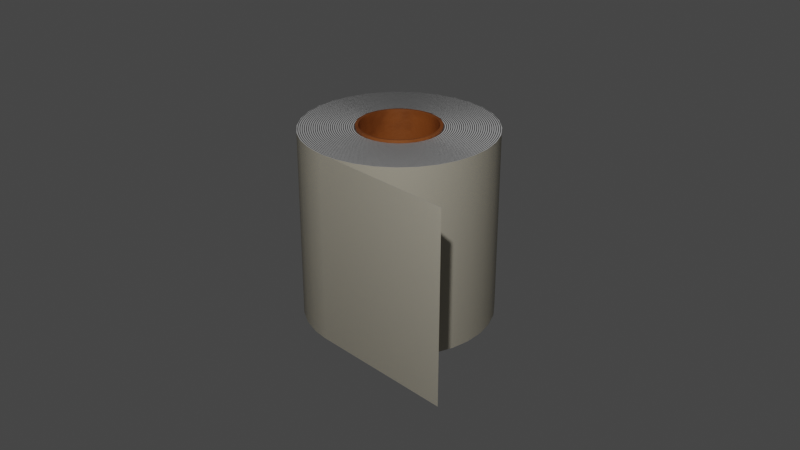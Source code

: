 # Source: toilet-paper.blend  (saved by Blender 2.83.20; exported with 4.5.12 LTS)
import bpy
from mathutils import Matrix  # noqa: F401  (used for matrix-valued properties, if any)

bpy.ops.wm.read_factory_settings(use_empty=True)
scene = bpy.context.scene
scene.name = 'Scene'

# ---- collections
col_collection = bpy.data.collections.new('Collection'); scene.collection.children.link(col_collection)
col_toilet_paper = bpy.data.collections.new('Toilet Paper'); scene.collection.children.link(col_toilet_paper)

# ---- images (referenced by path relative to the original .blend; pixels are not part of the script)
import os
ASSET_DIR = os.environ.get("B2B_ASSET_DIR", "")  # directory of the original .blend (textures are referenced by path, not embedded)
HERE = os.path.dirname(os.path.abspath(__file__))  # packed textures are extracted next to this script under _unpacked/

def load_image(name, relpath, width, height, colorspace="sRGB"):
    """Load a texture the original file referenced (path relative to the .blend, or extracted next to this script)."""
    p = next((c for c in (os.path.join(HERE, relpath), os.path.join(ASSET_DIR, relpath)) if relpath and os.path.exists(c)), "")
    if p:
        img = bpy.data.images.load(p, check_existing=True)
        img.name = name
    else:  # same state as the original file: an image datablock whose file is absent (Cycles renders it pink)
        img = bpy.data.images.new(name, width, height)
        img.source = "FILE"
        img.filepath = "//" + (relpath or name)
    img.colorspace_settings.name = colorspace
    return img
img_pattern_png = load_image('pattern.png', 'toilet-paper/pattern.png', 1024, 1024, 'sRGB')

# ---- materials (node trees are filled in below, after node groups)
mat_material_001 = bpy.data.materials.new('Material.001')
mat_material_001.use_transparent_shadow = False
mat_material_002 = bpy.data.materials.new('Material.002')
mat_material_002.use_transparent_shadow = False
mat_material_003 = bpy.data.materials.new('Material.003')
mat_material_003.use_transparent_shadow = False

# ---- node groups
ng_auto_smooth = bpy.data.node_groups.new('Auto Smooth', 'GeometryNodeTree')
_s = ng_auto_smooth.interface.new_socket(name='Geometry', in_out='OUTPUT', socket_type='NodeSocketGeometry')
_s = ng_auto_smooth.interface.new_socket(name='Geometry', in_out='INPUT', socket_type='NodeSocketGeometry')
_s = ng_auto_smooth.interface.new_socket(name='Angle', in_out='INPUT', socket_type='NodeSocketFloat')
_s.subtype = 'ANGLE'
_s.min_value = 0.0
_s.max_value = 3.142
ng_auto_smooth.is_modifier = True
_N = ng_auto_smooth.nodes; _L = ng_auto_smooth.links
n0 = _N.new('NodeGroupOutput'); n0.name = 'Group Output'; n0.location = (480, -100)
n1 = _N.new('NodeGroupInput'); n1.name = 'Group Input'; n1.location = (-420, -300)
n2 = _N.new('NodeGroupInput'); n2.name = 'Group Input.001'; n2.location = (-60, -100)
n3 = _N.new('GeometryNodeSetShadeSmooth'); n3.name = 'Set Shade Smooth'; n3.location = (120, -100)
n3.domain = 'EDGE'
n4 = _N.new('GeometryNodeSetShadeSmooth'); n4.name = 'Set Shade Smooth.001'; n4.location = (300, -100)
n5 = _N.new('GeometryNodeInputMeshEdgeAngle'); n5.name = 'Edge Angle'; n5.location = (-420, -220)
n6 = _N.new('GeometryNodeInputEdgeSmooth'); n6.name = 'Is Edge Smooth'; n6.location = (-60, -160)
n7 = _N.new('GeometryNodeInputShadeSmooth'); n7.name = 'Is Face Smooth'; n7.location = (-240, -340)
n8 = _N.new('FunctionNodeBooleanMath'); n8.name = 'Boolean Math'; n8.location = (-60, -220)
n9 = _N.new('FunctionNodeCompare'); n9.name = 'Compare'; n9.location = (-240, -180)
n9.operation = 'LESS_EQUAL'
_L.new(n5.outputs[0], n9.inputs[0])
_L.new(n4.outputs[0], n0.inputs[0])
_L.new(n1.outputs[1], n9.inputs[1])
_L.new(n9.outputs[0], n8.inputs[0])
_L.new(n7.outputs[0], n8.inputs[1])
_L.new(n2.outputs[0], n3.inputs[0])
_L.new(n6.outputs[0], n3.inputs[1])
_L.new(n3.outputs[0], n4.inputs[0])
_L.new(n8.outputs[0], n3.inputs[2])
n0.is_active_output = True

# ---- material node trees
mat_material_001.use_nodes = True; mat_material_001.node_tree.nodes.clear()
_N = mat_material_001.node_tree.nodes; _L = mat_material_001.node_tree.links
n0 = _N.new('ShaderNodeBsdfPrincipled'); n0.name = 'Principled BSDF'; n0.location = (843, 367)
n0.distribution = 'GGX'
n0.subsurface_method = 'BURLEY'
n0.inputs[3].default_value = 1.45
n0.inputs[27].default_value = (0.0, 0.0, 0.0, 1.0)
n0.inputs[28].default_value = 1.0
n1 = _N.new('ShaderNodeOutputMaterial'); n1.name = 'Material Output'; n1.location = (1133, 367)
n2 = _N.new('ShaderNodeBump'); n2.name = 'Bump'; n2.location = (530, 6)
n2.invert = True
n2.inputs[0].default_value = 0.3333
n2.inputs[1].default_value = 1.0
n2.inputs[2].default_value = 1.0
n3 = _N.new('ShaderNodeTexCoord'); n3.name = 'Texture Coordinate'; n3.location = (-820, 286)
n4 = _N.new('ShaderNodeTexImage'); n4.name = 'Image Texture'; n4.location = (-336, 346)
n4.image = img_pattern_png
n5 = _N.new('ShaderNodeValToRGB'); n5.name = 'ColorRamp'; n5.location = (31, 349)
while len(n5.color_ramp.elements) > 1: n5.color_ramp.elements.remove(n5.color_ramp.elements[-1])
n5.color_ramp.elements[0].position = 0.1955; n5.color_ramp.elements[0].color = (0.6178, 0.6178, 0.6178, 1.0)
_e = n5.color_ramp.elements.new(1.0); _e.color = (1.0, 1.0, 1.0, 1.0)
n6 = _N.new('ShaderNodeValToRGB'); n6.name = 'ColorRamp.001'; n6.location = (40, -19)
n6.color_ramp.hue_interpolation = 'CCW'
while len(n6.color_ramp.elements) > 1: n6.color_ramp.elements.remove(n6.color_ramp.elements[-1])
n6.color_ramp.elements[0].position = 0.3136; n6.color_ramp.elements[0].color = (0.0, 0.0, 0.0, 1.0)
_e = n6.color_ramp.elements.new(0.8182); _e.color = (1.0, 0.7659, 0.1814, 1.0)
n7 = _N.new('ShaderNodeMapping'); n7.name = 'Mapping'; n7.location = (-603, 340)
n7.inputs[3].default_value = (40.0, 40.0, 1.0)
n8 = _N.new('ShaderNodeTexWave'); n8.name = 'Wave Texture'; n8.location = (-321, -24)
n8.inputs[2].default_value = 0.2
n8.inputs[3].default_value = 5.0
n8.inputs[5].default_value = 0.8215
n8.inputs[6].default_value = -1.6
n9 = _N.new('ShaderNodeMix'); n9.name = 'Mix'; n9.location = (496, 343)
n9.data_type = 'RGBA'
n9.blend_type = 'MULTIPLY'
_L.new(n0.outputs[0], n1.inputs[0])
_L.new(n4.outputs[0], n5.inputs[0])
_L.new(n7.outputs[0], n4.inputs[0])
_L.new(n3.outputs[2], n7.inputs[0])
_L.new(n2.outputs[0], n0.inputs[5])
_L.new(n5.outputs[0], n2.inputs[3])
_L.new(n5.outputs[0], n9.inputs[6])
_L.new(n8.outputs[0], n6.inputs[0])
_L.new(n7.outputs[0], n8.inputs[0])
_L.new(n6.outputs[0], n9.inputs[7])
_L.new(n9.outputs[2], n0.inputs[0])
n1.is_active_output = True
mat_material_002.use_nodes = True; mat_material_002.node_tree.nodes.clear()
_N = mat_material_002.node_tree.nodes; _L = mat_material_002.node_tree.links
n0 = _N.new('ShaderNodeOutputMaterial'); n0.name = 'Material Output'; n0.location = (726, 252)
n1 = _N.new('ShaderNodeBsdfPrincipled'); n1.name = 'Principled BSDF'; n1.location = (436, 252)
n1.distribution = 'GGX'
n1.subsurface_method = 'BURLEY'
n1.inputs[3].default_value = 1.45
n1.inputs[27].default_value = (0.0, 0.0, 0.0, 1.0)
n1.inputs[28].default_value = 1.0
n2 = _N.new('ShaderNodeTexWave'); n2.name = 'Wave Texture'; n2.location = (-416, 216)
n2.wave_type = 'RINGS'
n2.rings_direction = 'Z'
n2.inputs[1].default_value = 15.0
n2.inputs[3].default_value = 16.0
n2.inputs[4].default_value = 5.0
n2.inputs[5].default_value = 0.0
n3 = _N.new('ShaderNodeTexCoord'); n3.name = 'Texture Coordinate'; n3.location = (-910, 226)
n4 = _N.new('ShaderNodeMapping'); n4.name = 'Mapping'; n4.location = (-701, 221)
n5 = _N.new('ShaderNodeValToRGB'); n5.name = 'ColorRamp'; n5.location = (-27, 225)
while len(n5.color_ramp.elements) > 1: n5.color_ramp.elements.remove(n5.color_ramp.elements[-1])
n5.color_ramp.elements[0].position = 0.05909; n5.color_ramp.elements[0].color = (0.0, 0.0, 0.0, 1.0)
_e = n5.color_ramp.elements.new(0.6773); _e.color = (1.0, 1.0, 1.0, 1.0)
n6 = _N.new('ShaderNodeBump'); n6.name = 'Bump'; n6.location = (126, -93)
n6.invert = True
n6.inputs[0].default_value = 0.3417
n6.inputs[1].default_value = 1.0
n6.inputs[2].default_value = 1.0
n7 = _N.new('ShaderNodeValToRGB'); n7.name = 'ColorRamp.001'; n7.location = (-180, -50)
while len(n7.color_ramp.elements) > 1: n7.color_ramp.elements.remove(n7.color_ramp.elements[-1])
n7.color_ramp.elements[0].position = 0.15; n7.color_ramp.elements[0].color = (0.5997, 0.5997, 0.5997, 1.0)
_e = n7.color_ramp.elements.new(0.8591); _e.color = (1.0, 1.0, 1.0, 1.0)
_L.new(n1.outputs[0], n0.inputs[0])
_L.new(n2.outputs[0], n5.inputs[0])
_L.new(n4.outputs[0], n2.inputs[0])
_L.new(n3.outputs[3], n4.inputs[0])
_L.new(n5.outputs[0], n1.inputs[0])
_L.new(n6.outputs[0], n1.inputs[5])
_L.new(n7.outputs[0], n6.inputs[3])
_L.new(n2.outputs[0], n7.inputs[0])
n0.is_active_output = True
mat_material_003.use_nodes = True; mat_material_003.node_tree.nodes.clear()
_N = mat_material_003.node_tree.nodes; _L = mat_material_003.node_tree.links
n0 = _N.new('ShaderNodeOutputMaterial'); n0.name = 'Material Output'; n0.location = (808, 289)
n1 = _N.new('ShaderNodeBsdfPrincipled'); n1.name = 'Principled BSDF'; n1.location = (543, 286)
n1.distribution = 'GGX'
n1.subsurface_method = 'BURLEY'
n1.inputs[3].default_value = 1.45
n1.inputs[27].default_value = (0.0, 0.0, 0.0, 1.0)
n1.inputs[28].default_value = 1.0
n2 = _N.new('ShaderNodeTexNoise'); n2.name = 'Noise Texture'; n2.location = (-298, 280)
n2.inputs[2].default_value = 3.0
n3 = _N.new('ShaderNodeMapping'); n3.name = 'Mapping'; n3.location = (-756, 328)
n4 = _N.new('ShaderNodeTexCoord'); n4.name = 'Texture Coordinate'; n4.location = (-1033, 309)
n5 = _N.new('ShaderNodeTexNoise'); n5.name = 'Noise Texture.001'; n5.location = (-536, -79)
n5.inputs[2].default_value = 25.0
n5.inputs[4].default_value = 0.85
n6 = _N.new('ShaderNodeValToRGB'); n6.name = 'ColorRamp.001'; n6.location = (-249, -29)
while len(n6.color_ramp.elements) > 1: n6.color_ramp.elements.remove(n6.color_ramp.elements[-1])
n6.color_ramp.elements[0].position = 0.0; n6.color_ramp.elements[0].color = (0.0, 0.0, 0.0, 1.0)
_e = n6.color_ramp.elements.new(0.9818); _e.color = (1.0, 1.0, 1.0, 1.0)
n7 = _N.new('ShaderNodeValToRGB'); n7.name = 'ColorRamp'; n7.location = (20, 276)
while len(n7.color_ramp.elements) > 1: n7.color_ramp.elements.remove(n7.color_ramp.elements[-1])
n7.color_ramp.elements[0].position = 0.0; n7.color_ramp.elements[0].color = (0.01255, 0.003463, 0.0, 1.0)
_e = n7.color_ramp.elements.new(0.5318); _e.color = (0.3412, 0.09639, 0.01798, 1.0)
n8 = _N.new('ShaderNodeBump'); n8.name = 'Bump'; n8.location = (42, -29)
n8.inputs[0].default_value = 0.04
n8.inputs[1].default_value = 1.0
n8.inputs[2].default_value = 1.0
_L.new(n1.outputs[0], n0.inputs[0])
_L.new(n3.outputs[0], n2.inputs[0])
_L.new(n2.outputs[1], n7.inputs[0])
_L.new(n7.outputs[0], n1.inputs[0])
_L.new(n4.outputs[3], n3.inputs[0])
_L.new(n8.outputs[0], n1.inputs[5])
_L.new(n6.outputs[0], n8.inputs[3])
_L.new(n3.outputs[0], n5.inputs[0])
_L.new(n5.outputs[1], n6.inputs[0])
n0.is_active_output = True

# ---- world
world_world = bpy.data.worlds.new('World'); scene.world = world_world
world_world.use_nodes = True; world_world.node_tree.nodes.clear()
_N = world_world.node_tree.nodes; _L = world_world.node_tree.links
n0 = _N.new('ShaderNodeOutputWorld'); n0.name = 'World Output'; n0.location = (300, 300)
n1 = _N.new('ShaderNodeBackground'); n1.name = 'Background'; n1.location = (10, 300)
n1.inputs[0].default_value = (0.05088, 0.05088, 0.05088, 1.0)
_L.new(n1.outputs[0], n0.inputs[0])
n0.is_active_output = True
world_world.color = (0.05088, 0.05088, 0.05088)
world_world.use_sun_shadow = False
world_world.sun_shadow_jitter_overblur = 0.0

# ---- cameras
cam_camera = bpy.data.cameras.new('Camera')
cam_camera.clip_end = 100.0
cam_camera.ortho_scale = 7.314

# ---- lights
light_light = bpy.data.lights.new('Light', 'POINT')
light_light.transmission_factor = 0.0
light_light.energy = 1000.0
light_light.shadow_soft_size = 0.1
light_light.shadow_maximum_resolution = 0.006
light_light.use_absolute_resolution = True

# ---- meshes
me_cylinder = bpy.data.meshes.new('Cylinder')
me_cylinder.from_pydata([(0.0, 1.0, -1.0), (0.1951, 0.9808, -1.0), (0.1951, 0.9808, 1.0), (0.0, 1.0, 1.0), (0.3827, 0.9239, -1.0), (0.3827, 0.9239, 1.0), (0.5556, 0.8315, -1.0), (0.5556, 0.8315, 1.0), (0.7071, 0.7071, -1.0), (0.7071, 0.7071, 1.0), (0.8315, 0.5556, -1.0), (0.8315, 0.5556, 1.0), (0.9239, 0.3827, -1.0), (0.9239, 0.3827, 1.0), (0.9808, 0.1951, -1.0), (0.9808, 0.1951, 1.0), (1.0, 7.55e-08, -1.0), (1.0, 7.55e-08, 1.0), (0.9808, -0.1951, -1.0), (0.9808, -0.1951, 1.0), (0.9239, -0.3827, -1.0), (0.9239, -0.3827, 1.0), (0.8315, -0.5556, -1.0), (0.8315, -0.5556, 1.0), (0.7071, -0.7071, -1.0), (0.7071, -0.7071, 1.0), (0.5556, -0.8315, -1.0), (0.5556, -0.8315, 1.0), (0.3827, -0.9239, -1.0), (0.3827, -0.9239, 1.0), (0.1951, -0.9808, -1.0), (0.1951, -0.9808, 1.0), (-3.258e-07, -1.0, -1.0), (-3.258e-07, -1.0, 1.0), (-0.1951, -0.9808, -1.0), (-0.1951, -0.9808, 1.0), (-0.3827, -0.9239, -1.0), (-0.3827, -0.9239, 1.0), (-0.5556, -0.8315, -1.0), (-0.5556, -0.8315, 1.0), (-0.7071, -0.7071, -1.0), (-0.7071, -0.7071, 1.0), (-0.8315, -0.5556, -1.0), (-0.8315, -0.5556, 1.0), (-0.9239, -0.3827, -1.0), (-0.9239, -0.3827, 1.0), (-0.9808, -0.1951, -1.0), (-0.9808, -0.1951, 1.0), (-1.0, 9.656e-07, -1.0), (-1.0, 9.656e-07, 1.0), (-0.9808, 0.1951, -1.0), (-0.9808, 0.1951, 1.0), (-0.9239, 0.3827, -1.0), (-0.9239, 0.3827, 1.0), (-0.8315, 0.5556, -1.0), (-0.8315, 0.5556, 1.0), (-0.7071, 0.7071, -1.0), (-0.7071, 0.7071, 1.0), (-0.5556, 0.8315, -1.0), (-0.5556, 0.8315, 1.0), (-0.3827, 0.9239, -1.0), (-0.3827, 0.9239, 1.0), (-0.1951, 0.9808, -1.0), (-0.1951, 0.9808, 1.0), (1.57, -1.0, -1.0), (1.57, -1.0, 1.0), (1.346, -1.0, 1.0), (1.121, -1.0, 1.0), (0.8971, -1.0, 1.0), (0.6729, -1.0, 1.0), (0.4486, -1.0, 1.0), (0.2243, -1.0, 1.0), (0.2243, -1.0, -1.0), (0.4486, -1.0, -1.0), (0.6729, -1.0, -1.0), (0.8971, -1.0, -1.0), (1.121, -1.0, -1.0), (1.346, -1.0, -1.0)], [], [(0, 3, 2, 1), (1, 2, 5, 4), (4, 5, 7, 6), (6, 7, 9, 8), (8, 9, 11, 10), (10, 11, 13, 12), (12, 13, 15, 14), (14, 15, 17, 16), (16, 17, 19, 18), (18, 19, 21, 20), (20, 21, 23, 22), (22, 23, 25, 24), (24, 25, 27, 26), (26, 27, 29, 28), (28, 29, 31, 30), (30, 31, 33, 32), (32, 33, 35, 34), (34, 35, 37, 36), (36, 37, 39, 38), (38, 39, 41, 40), (40, 41, 43, 42), (42, 43, 45, 44), (44, 45, 47, 46), (46, 47, 49, 48), (48, 49, 51, 50), (50, 51, 53, 52), (52, 53, 55, 54), (54, 55, 57, 56), (56, 57, 59, 58), (58, 59, 61, 60), (33, 32, 72, 71), (60, 61, 63, 62), (62, 63, 3, 0), (66, 77, 64, 65), (71, 72, 73, 70), (70, 73, 74, 69), (69, 74, 75, 68), (68, 75, 76, 67), (67, 76, 77, 66)])
me_cylinder.polygons.foreach_set('use_smooth', [True] * 39)
_uv = me_cylinder.uv_layers.new(name='UVMap')
_uv.uv.foreach_set('vector', [0.4248, 0.6662, 0.000144, 0.6662, 0.0001441, 0.6246, 0.4248, 0.6246, 0.4248, 0.6246, 0.0001441, 0.6246, 0.0001442, 0.5829, 0.4248, 0.5829, 0.4248, 0.5829, 0.0001442, 0.5829, 0.0001443, 0.5413, 0.4248, 0.5413, 0.4248, 0.5413, 0.0001443, 0.5413, 0.0001444, 0.4997, 0.4248, 0.4997, 0.4248, 0.4997, 0.0001444, 0.4997, 0.0001444, 0.458, 0.4248, 0.458, 0.4248, 0.458, 0.0001444, 0.458, 0.0001445, 0.4164, 0.4248, 0.4164, 0.4248, 0.4164, 0.0001445, 0.4164, 0.0001446, 0.3748, 0.4248, 0.3748, 0.4248, 0.3748, 0.0001446, 0.3748, 0.0001445, 0.3332, 0.4248, 0.3332, 0.4248, 0.3332, 0.0001445, 0.3332, 0.0001446, 0.2915, 0.4248, 0.2915, 0.4248, 0.2915, 0.0001446, 0.2915, 0.0001445, 0.2499, 0.4248, 0.2499, 0.4248, 0.2499, 0.0001445, 0.2499, 0.0001445, 0.2083, 0.4248, 0.2083, 0.4248, 0.2083, 0.0001445, 0.2083, 0.0001444, 0.1667, 0.4248, 0.1667, 0.4248, 0.1667, 0.0001444, 0.1667, 0.0001443, 0.125, 0.4248, 0.125, 0.4248, 0.125, 0.0001443, 0.125, 0.0001442, 0.0834, 0.4248, 0.0834, 0.4248, 0.0834, 0.0001442, 0.0834, 0.0001441, 0.04177, 0.4248, 0.04177, 0.4248, 0.04177, 0.0001441, 0.04177, 0.000144, 0.0001449, 0.4248, 0.000144, 0.4501, 0.1428, 0.8748, 0.1428, 0.8748, 0.1844, 0.4501, 0.1844, 0.4501, 0.1844, 0.8748, 0.1844, 0.8748, 0.226, 0.4501, 0.226, 0.4501, 0.226, 0.8748, 0.226, 0.8748, 0.2676, 0.4501, 0.2676, 0.4501, 0.2676, 0.8748, 0.2676, 0.8748, 0.3093, 0.4501, 0.3093, 0.4501, 0.3093, 0.8748, 0.3093, 0.8748, 0.3509, 0.4501, 0.3509, 0.4501, 0.3509, 0.8748, 0.3509, 0.8748, 0.3925, 0.4501, 0.3925, 0.4501, 0.3925, 0.8748, 0.3925, 0.8748, 0.4341, 0.4501, 0.4341, 0.4501, 0.4341, 0.8748, 0.4341, 0.8748, 0.4758, 0.4501, 0.4758, 0.4501, 0.4758, 0.8748, 0.4758, 0.8748, 0.5174, 0.4501, 0.5174, 0.4501, 0.5174, 0.8748, 0.5174, 0.8748, 0.559, 0.4501, 0.559, 0.4501, 0.559, 0.8748, 0.559, 0.8748, 0.6007, 0.4501, 0.6007, 0.4501, 0.6007, 0.8748, 0.6007, 0.8748, 0.6423, 0.4501, 0.6423, 0.4501, 0.6423, 0.8748, 0.6423, 0.8748, 0.6839, 0.4501, 0.6839, 0.4501, 0.6839, 0.8748, 0.6839, 0.8748, 0.7255, 0.4501, 0.7255, 0.0001443, 0.6665, 0.4248, 0.6665, 0.4248, 0.7141, 0.0001442, 0.7141, 0.4501, 0.7255, 0.8748, 0.7255, 0.8748, 0.7672, 0.4501, 0.7672, 0.4501, 0.7672, 0.8748, 0.7672, 0.8748, 0.8088, 0.4501, 0.8088, 0.000144, 0.9522, 0.4248, 0.9522, 0.4248, 0.9999, 0.0001441, 0.9999, 0.0001442, 0.7141, 0.4248, 0.7141, 0.4248, 0.7617, 0.0001441, 0.7617, 0.0001441, 0.7617, 0.4248, 0.7617, 0.4248, 0.8094, 0.0001441, 0.8094, 0.0001441, 0.8094, 0.4248, 0.8094, 0.4248, 0.857, 0.000144, 0.857, 0.000144, 0.857, 0.4248, 0.857, 0.4248, 0.9046, 0.000144, 0.9046, 0.000144, 0.9046, 0.4248, 0.9046, 0.4248, 0.9522, 0.000144, 0.9522])
me_cylinder.materials.append(mat_material_001)
me_cylinder.use_remesh_fix_poles = True
me_cylinder.use_remesh_preserve_attributes = False
me_cylinder.use_mirror_vertex_groups = False
me_cylinder.update()
me_cylinder_002 = bpy.data.meshes.new('Cylinder.002')
me_cylinder_002.from_pydata([(-2.156e-07, 0.4353, -1.0), (-2.156e-07, 0.4353, 1.0), (0.08492, 0.4269, -1.0), (0.08492, 0.4269, 1.0), (0.1666, 0.4022, -1.0), (0.1666, 0.4022, 1.0), (0.2418, 0.3619, -1.0), (0.2418, 0.3619, 1.0), (0.3078, 0.3078, -1.0), (0.3078, 0.3078, 1.0), (0.3619, 0.2418, -1.0), (0.3619, 0.2418, 1.0), (0.4022, 0.1666, -1.0), (0.4022, 0.1666, 1.0), (0.4269, 0.08492, -1.0), (0.4269, 0.08492, 1.0), (0.4353, -1.117e-08, -1.0), (0.4353, -1.117e-08, 1.0), (0.4269, -0.08492, -1.0), (0.4269, -0.08492, 1.0), (0.4022, -0.1666, -1.0), (0.4022, -0.1666, 1.0), (0.3619, -0.2418, -1.0), (0.3619, -0.2418, 1.0), (0.3078, -0.3078, -1.0), (0.3078, -0.3078, 1.0), (0.2418, -0.3619, -1.0), (0.2418, -0.3619, 1.0), (0.1666, -0.4022, -1.0), (0.1666, -0.4022, 1.0), (0.08492, -0.4269, -1.0), (0.08492, -0.4269, 1.0), (-1.525e-07, -0.4353, -1.0), (-1.525e-07, -0.4353, 1.0), (-0.08492, -0.4269, -1.0), (-0.08492, -0.4269, 1.0), (-0.1666, -0.4022, -1.0), (-0.1666, -0.4022, 1.0), (-0.2418, -0.3619, -1.0), (-0.2418, -0.3619, 1.0), (-0.3078, -0.3078, -1.0), (-0.3078, -0.3078, 1.0), (-0.3619, -0.2418, -1.0), (-0.3619, -0.2418, 1.0), (-0.4022, -0.1666, -1.0), (-0.4022, -0.1666, 1.0), (-0.4269, -0.08492, -1.0), (-0.4269, -0.08492, 1.0), (-0.4353, 4.498e-07, -1.0), (-0.4353, 4.498e-07, 1.0), (-0.4269, 0.08492, -1.0), (-0.4269, 0.08492, 1.0), (-0.4022, 0.1666, -1.0), (-0.4022, 0.1666, 1.0), (-0.3619, 0.2418, -1.0), (-0.3619, 0.2418, 1.0), (-0.3078, 0.3078, -1.0), (-0.3078, 0.3078, 1.0), (-0.2418, 0.3619, -1.0), (-0.2418, 0.3619, 1.0), (-0.1666, 0.4022, -1.0), (-0.1666, 0.4022, 1.0), (-0.08492, 0.4269, -1.0), (-0.08492, 0.4269, 1.0), (0.0, 1.0, -1.0), (0.1951, 0.9808, -1.0), (0.1951, 0.9808, 1.0), (0.0, 1.0, 1.0), (0.3827, 0.9239, -1.0), (0.3827, 0.9239, 1.0), (0.5556, 0.8315, -1.0), (0.5556, 0.8315, 1.0), (0.7071, 0.7071, -1.0), (0.7071, 0.7071, 1.0), (0.8315, 0.5556, -1.0), (0.8315, 0.5556, 1.0), (0.9239, 0.3827, -1.0), (0.9239, 0.3827, 1.0), (0.9808, 0.1951, -1.0), (0.9808, 0.1951, 1.0), (1.0, 7.55e-08, -1.0), (1.0, 7.55e-08, 1.0), (0.9808, -0.1951, -1.0), (0.9808, -0.1951, 1.0), (0.9239, -0.3827, -1.0), (0.9239, -0.3827, 1.0), (0.8315, -0.5556, -1.0), (0.8315, -0.5556, 1.0), (0.7071, -0.7071, -1.0), (0.7071, -0.7071, 1.0), (0.5556, -0.8315, -1.0), (0.5556, -0.8315, 1.0), (0.3827, -0.9239, -1.0), (0.3827, -0.9239, 1.0), (0.1951, -0.9808, -1.0), (0.1951, -0.9808, 1.0), (-3.258e-07, -1.0, -1.0), (-3.258e-07, -1.0, 1.0), (-0.1951, -0.9808, -1.0), (-0.1951, -0.9808, 1.0), (-0.3827, -0.9239, -1.0), (-0.3827, -0.9239, 1.0), (-0.5556, -0.8315, -1.0), (-0.5556, -0.8315, 1.0), (-0.7071, -0.7071, -1.0), (-0.7071, -0.7071, 1.0), (-0.8315, -0.5556, -1.0), (-0.8315, -0.5556, 1.0), (-0.9239, -0.3827, -1.0), (-0.9239, -0.3827, 1.0), (-0.9808, -0.1951, -1.0), (-0.9808, -0.1951, 1.0), (-1.0, 9.656e-07, -1.0), (-1.0, 9.656e-07, 1.0), (-0.9808, 0.1951, -1.0), (-0.9808, 0.1951, 1.0), (-0.9239, 0.3827, -1.0), (-0.9239, 0.3827, 1.0), (-0.8315, 0.5556, -1.0), (-0.8315, 0.5556, 1.0), (-0.7071, 0.7071, -1.0), (-0.7071, 0.7071, 1.0), (-0.5556, 0.8315, -1.0), (-0.5556, 0.8315, 1.0), (-0.3827, 0.9239, -1.0), (-0.3827, 0.9239, 1.0), (-0.1951, 0.9808, -1.0), (-0.1951, 0.9808, 1.0)], [], [(2, 0, 64, 65), (1, 3, 66, 67), (4, 2, 65, 68), (3, 5, 69, 66), (6, 4, 68, 70), (5, 7, 71, 69), (8, 6, 70, 72), (7, 9, 73, 71), (10, 8, 72, 74), (9, 11, 75, 73), (12, 10, 74, 76), (11, 13, 77, 75), (14, 12, 76, 78), (13, 15, 79, 77), (16, 14, 78, 80), (15, 17, 81, 79), (18, 16, 80, 82), (17, 19, 83, 81), (20, 18, 82, 84), (19, 21, 85, 83), (22, 20, 84, 86), (21, 23, 87, 85), (24, 22, 86, 88), (23, 25, 89, 87), (26, 24, 88, 90), (25, 27, 91, 89), (28, 26, 90, 92), (27, 29, 93, 91), (30, 28, 92, 94), (29, 31, 95, 93), (32, 30, 94, 96), (31, 33, 97, 95), (34, 32, 96, 98), (33, 35, 99, 97), (36, 34, 98, 100), (35, 37, 101, 99), (38, 36, 100, 102), (37, 39, 103, 101), (40, 38, 102, 104), (39, 41, 105, 103), (42, 40, 104, 106), (41, 43, 107, 105), (44, 42, 106, 108), (43, 45, 109, 107), (46, 44, 108, 110), (45, 47, 111, 109), (48, 46, 110, 112), (47, 49, 113, 111), (50, 48, 112, 114), (49, 51, 115, 113), (52, 50, 114, 116), (51, 53, 117, 115), (54, 52, 116, 118), (53, 55, 119, 117), (56, 54, 118, 120), (55, 57, 121, 119), (58, 56, 120, 122), (57, 59, 123, 121), (60, 58, 122, 124), (59, 61, 125, 123), (62, 60, 124, 126), (61, 63, 127, 125), (0, 62, 126, 64), (63, 1, 67, 127)])
me_cylinder_002.polygons.foreach_set('use_smooth', [True] * 64)
_uv = me_cylinder_002.uv_layers.new(name='UVMap')
_uv.uv.foreach_set('vector', [0.7704, 0.3525, 0.75, 0.3545, 0.75, 0.49, 0.7968, 0.4854, 0.25, 0.3545, 0.2704, 0.3525, 0.2968, 0.4854, 0.25, 0.49, 0.79, 0.3465, 0.7704, 0.3525, 0.7968, 0.4854, 0.8418, 0.4717, 0.2704, 0.3525, 0.29, 0.3465, 0.3418, 0.4717, 0.2968, 0.4854, 0.808, 0.3369, 0.79, 0.3465, 0.8418, 0.4717, 0.8833, 0.4496, 0.29, 0.3465, 0.308, 0.3369, 0.3833, 0.4496, 0.3418, 0.4717, 0.8239, 0.3239, 0.808, 0.3369, 0.8833, 0.4496, 0.9197, 0.4197, 0.308, 0.3369, 0.3239, 0.3239, 0.4197, 0.4197, 0.3833, 0.4496, 0.8369, 0.308, 0.8239, 0.3239, 0.9197, 0.4197, 0.9496, 0.3833, 0.3239, 0.3239, 0.3369, 0.308, 0.4496, 0.3833, 0.4197, 0.4197, 0.8465, 0.29, 0.8369, 0.308, 0.9496, 0.3833, 0.9717, 0.3418, 0.3369, 0.308, 0.3465, 0.29, 0.4717, 0.3418, 0.4496, 0.3833, 0.8525, 0.2704, 0.8465, 0.29, 0.9717, 0.3418, 0.9854, 0.2968, 0.3465, 0.29, 0.3525, 0.2704, 0.4854, 0.2968, 0.4717, 0.3418, 0.8545, 0.25, 0.8525, 0.2704, 0.9854, 0.2968, 0.99, 0.25, 0.3525, 0.2704, 0.3545, 0.25, 0.49, 0.25, 0.4854, 0.2968, 0.8525, 0.2296, 0.8545, 0.25, 0.99, 0.25, 0.9854, 0.2032, 0.3545, 0.25, 0.3525, 0.2296, 0.4854, 0.2032, 0.49, 0.25, 0.8465, 0.21, 0.8525, 0.2296, 0.9854, 0.2032, 0.9717, 0.1582, 0.3525, 0.2296, 0.3465, 0.21, 0.4717, 0.1582, 0.4854, 0.2032, 0.8369, 0.192, 0.8465, 0.21, 0.9717, 0.1582, 0.9496, 0.1167, 0.3465, 0.21, 0.3369, 0.192, 0.4496, 0.1167, 0.4717, 0.1582, 0.8239, 0.1761, 0.8369, 0.192, 0.9496, 0.1167, 0.9197, 0.08029, 0.3369, 0.192, 0.3239, 0.1761, 0.4197, 0.08029, 0.4496, 0.1167, 0.808, 0.1631, 0.8239, 0.1761, 0.9197, 0.08029, 0.8833, 0.05045, 0.3239, 0.1761, 0.308, 0.1631, 0.3833, 0.05045, 0.4197, 0.08029, 0.79, 0.1535, 0.808, 0.1631, 0.8833, 0.05045, 0.8418, 0.02827, 0.308, 0.1631, 0.29, 0.1535, 0.3418, 0.02827, 0.3833, 0.05045, 0.7704, 0.1475, 0.79, 0.1535, 0.8418, 0.02827, 0.7968, 0.01461, 0.29, 0.1535, 0.2704, 0.1475, 0.2968, 0.01461, 0.3418, 0.02827, 0.75, 0.1455, 0.7704, 0.1475, 0.7968, 0.01461, 0.75, 0.01, 0.2704, 0.1475, 0.25, 0.1455, 0.25, 0.01, 0.2968, 0.01461, 0.7296, 0.1475, 0.75, 0.1455, 0.75, 0.01, 0.7032, 0.01461, 0.25, 0.1455, 0.2296, 0.1475, 0.2032, 0.01461, 0.25, 0.01, 0.71, 0.1535, 0.7296, 0.1475, 0.7032, 0.01461, 0.6582, 0.02827, 0.2296, 0.1475, 0.21, 0.1535, 0.1582, 0.02827, 0.2032, 0.01461, 0.692, 0.1631, 0.71, 0.1535, 0.6582, 0.02827, 0.6167, 0.05045, 0.21, 0.1535, 0.192, 0.1631, 0.1167, 0.05045, 0.1582, 0.02827, 0.6761, 0.1761, 0.692, 0.1631, 0.6167, 0.05045, 0.5803, 0.08029, 0.192, 0.1631, 0.1761, 0.1761, 0.08029, 0.08029, 0.1167, 0.05045, 0.6631, 0.192, 0.6761, 0.1761, 0.5803, 0.08029, 0.5504, 0.1167, 0.1761, 0.1761, 0.1631, 0.192, 0.05045, 0.1167, 0.08029, 0.08029, 0.6535, 0.21, 0.6631, 0.192, 0.5504, 0.1167, 0.5283, 0.1582, 0.1631, 0.192, 0.1535, 0.21, 0.02827, 0.1582, 0.05045, 0.1167, 0.6475, 0.2296, 0.6535, 0.21, 0.5283, 0.1582, 0.5146, 0.2032, 0.1535, 0.21, 0.1475, 0.2296, 0.01461, 0.2032, 0.02827, 0.1582, 0.6455, 0.25, 0.6475, 0.2296, 0.5146, 0.2032, 0.51, 0.25, 0.1475, 0.2296, 0.1455, 0.25, 0.01, 0.25, 0.01461, 0.2032, 0.6475, 0.2704, 0.6455, 0.25, 0.51, 0.25, 0.5146, 0.2968, 0.1455, 0.25, 0.1475, 0.2704, 0.01461, 0.2968, 0.01, 0.25, 0.6535, 0.29, 0.6475, 0.2704, 0.5146, 0.2968, 0.5283, 0.3418, 0.1475, 0.2704, 0.1535, 0.29, 0.02827, 0.3418, 0.01461, 0.2968, 0.6631, 0.308, 0.6535, 0.29, 0.5283, 0.3418, 0.5504, 0.3833, 0.1535, 0.29, 0.1631, 0.308, 0.05045, 0.3833, 0.02827, 0.3418, 0.6761, 0.3239, 0.6631, 0.308, 0.5504, 0.3833, 0.5803, 0.4197, 0.1631, 0.308, 0.1761, 0.3239, 0.08029, 0.4197, 0.05045, 0.3833, 0.692, 0.3369, 0.6761, 0.3239, 0.5803, 0.4197, 0.6167, 0.4496, 0.1761, 0.3239, 0.192, 0.3369, 0.1167, 0.4496, 0.08029, 0.4197, 0.71, 0.3465, 0.692, 0.3369, 0.6167, 0.4496, 0.6582, 0.4717, 0.192, 0.3369, 0.21, 0.3465, 0.1582, 0.4717, 0.1167, 0.4496, 0.7296, 0.3525, 0.71, 0.3465, 0.6582, 0.4717, 0.7032, 0.4854, 0.21, 0.3465, 0.2296, 0.3525, 0.2032, 0.4854, 0.1582, 0.4717, 0.75, 0.3545, 0.7296, 0.3525, 0.7032, 0.4854, 0.75, 0.49, 0.2296, 0.3525, 0.25, 0.3545, 0.25, 0.49, 0.2032, 0.4854])
me_cylinder_002.materials.append(mat_material_002)
me_cylinder_002.use_remesh_fix_poles = True
me_cylinder_002.use_remesh_preserve_attributes = False
me_cylinder_002.use_mirror_vertex_groups = False
me_cylinder_002.update()
me_cylinder_001 = bpy.data.meshes.new('Cylinder.001')
me_cylinder_001.from_pydata([(-2.12e-07, 0.4292, -1.027), (-2.156e-07, 0.4353, -1.021), (-2.138e-07, 0.4322, -1.026), (-2.151e-07, 0.4345, -1.024), (-2.156e-07, 0.4353, 1.021), (-2.118e-07, 0.4292, 1.027), (-2.151e-07, 0.4345, 1.024), (-2.137e-07, 0.4322, 1.026), (0.08492, 0.4269, -1.021), (0.08373, 0.4209, -1.027), (0.08476, 0.4261, -1.024), (0.08432, 0.4239, -1.026), (0.08373, 0.4209, 1.027), (0.08492, 0.4269, 1.021), (0.08432, 0.4239, 1.026), (0.08476, 0.4261, 1.024), (0.1666, 0.4022, -1.021), (0.1642, 0.3965, -1.027), (0.1663, 0.4014, -1.024), (0.1654, 0.3993, -1.026), (0.1642, 0.3965, 1.027), (0.1666, 0.4022, 1.021), (0.1654, 0.3993, 1.026), (0.1663, 0.4014, 1.024), (0.2418, 0.3619, -1.021), (0.2384, 0.3568, -1.027), (0.2414, 0.3613, -1.024), (0.2401, 0.3594, -1.026), (0.2384, 0.3568, 1.027), (0.2418, 0.3619, 1.021), (0.2401, 0.3594, 1.026), (0.2414, 0.3613, 1.024), (0.3078, 0.3078, -1.021), (0.3035, 0.3035, -1.027), (0.3072, 0.3072, -1.024), (0.3056, 0.3056, -1.026), (0.3035, 0.3035, 1.027), (0.3078, 0.3078, 1.021), (0.3056, 0.3056, 1.026), (0.3072, 0.3072, 1.024), (0.3619, 0.2418, -1.021), (0.3568, 0.2384, -1.027), (0.3613, 0.2414, -1.024), (0.3594, 0.2401, -1.026), (0.3568, 0.2384, 1.027), (0.3619, 0.2418, 1.021), (0.3594, 0.2401, 1.026), (0.3613, 0.2414, 1.024), (0.4022, 0.1666, -1.021), (0.3965, 0.1642, -1.027), (0.4014, 0.1663, -1.024), (0.3993, 0.1654, -1.026), (0.3965, 0.1642, 1.027), (0.4022, 0.1666, 1.021), (0.3993, 0.1654, 1.026), (0.4014, 0.1663, 1.024), (0.4269, 0.08492, -1.021), (0.4209, 0.08373, -1.027), (0.4261, 0.08476, -1.024), (0.4239, 0.08432, -1.026), (0.4209, 0.08373, 1.027), (0.4269, 0.08492, 1.021), (0.4239, 0.08432, 1.026), (0.4261, 0.08476, 1.024), (0.4353, -1.117e-08, -1.021), (0.4292, -9.448e-09, -1.027), (0.4345, -1.094e-08, -1.024), (0.4322, -1.031e-08, -1.026), (0.4292, -9.148e-09, 1.027), (0.4353, -1.117e-08, 1.021), (0.4322, -1.016e-08, 1.026), (0.4345, -1.09e-08, 1.024), (0.4269, -0.08492, -1.021), (0.4209, -0.08373, -1.027), (0.4261, -0.08476, -1.024), (0.4239, -0.08432, -1.026), (0.4209, -0.08373, 1.027), (0.4269, -0.08492, 1.021), (0.4239, -0.08432, 1.026), (0.4261, -0.08476, 1.024), (0.4022, -0.1666, -1.021), (0.3965, -0.1642, -1.027), (0.4014, -0.1663, -1.024), (0.3993, -0.1654, -1.026), (0.3965, -0.1642, 1.027), (0.4022, -0.1666, 1.021), (0.3993, -0.1654, 1.026), (0.4014, -0.1663, 1.024), (0.3619, -0.2418, -1.021), (0.3568, -0.2384, -1.027), (0.3613, -0.2414, -1.024), (0.3594, -0.2401, -1.026), (0.3568, -0.2384, 1.027), (0.3619, -0.2418, 1.021), (0.3594, -0.2401, 1.026), (0.3613, -0.2414, 1.024), (0.3078, -0.3078, -1.021), (0.3035, -0.3035, -1.027), (0.3072, -0.3072, -1.024), (0.3056, -0.3056, -1.026), (0.3035, -0.3035, 1.027), (0.3078, -0.3078, 1.021), (0.3056, -0.3056, 1.026), (0.3072, -0.3072, 1.024), (0.2418, -0.3619, -1.021), (0.2384, -0.3568, -1.027), (0.2414, -0.3613, -1.024), (0.2401, -0.3594, -1.026), (0.2384, -0.3568, 1.027), (0.2418, -0.3619, 1.021), (0.2401, -0.3594, 1.026), (0.2414, -0.3613, 1.024), (0.1666, -0.4022, -1.021), (0.1642, -0.3965, -1.027), (0.1663, -0.4014, -1.024), (0.1654, -0.3993, -1.026), (0.1642, -0.3965, 1.027), (0.1666, -0.4022, 1.021), (0.1654, -0.3993, 1.026), (0.1663, -0.4014, 1.024), (0.08492, -0.4269, -1.021), (0.08373, -0.4209, -1.027), (0.08476, -0.4261, -1.024), (0.08432, -0.4239, -1.026), (0.08373, -0.4209, 1.027), (0.08492, -0.4269, 1.021), (0.08432, -0.4239, 1.026), (0.08476, -0.4261, 1.024), (-1.525e-07, -0.4353, -1.021), (-1.497e-07, -0.4292, -1.027), (-1.521e-07, -0.4345, -1.024), (-1.511e-07, -0.4322, -1.026), (-1.496e-07, -0.4292, 1.027), (-1.525e-07, -0.4353, 1.021), (-1.51e-07, -0.4322, 1.026), (-1.521e-07, -0.4345, 1.024), (-0.08492, -0.4269, -1.021), (-0.08373, -0.4209, -1.027), (-0.08476, -0.4261, -1.024), (-0.08432, -0.4239, -1.026), (-0.08373, -0.4209, 1.027), (-0.08492, -0.4269, 1.021), (-0.08432, -0.4239, 1.026), (-0.08476, -0.4261, 1.024), (-0.1666, -0.4022, -1.021), (-0.1642, -0.3965, -1.027), (-0.1663, -0.4014, -1.024), (-0.1654, -0.3993, -1.026), (-0.1642, -0.3965, 1.027), (-0.1666, -0.4022, 1.021), (-0.1654, -0.3993, 1.026), (-0.1663, -0.4014, 1.024), (-0.2418, -0.3619, -1.021), (-0.2384, -0.3568, -1.027), (-0.2414, -0.3613, -1.024), (-0.2401, -0.3594, -1.026), (-0.2384, -0.3568, 1.027), (-0.2418, -0.3619, 1.021), (-0.2401, -0.3594, 1.026), (-0.2414, -0.3613, 1.024), (-0.3078, -0.3078, -1.021), (-0.3035, -0.3035, -1.027), (-0.3072, -0.3072, -1.024), (-0.3056, -0.3056, -1.026), (-0.3035, -0.3035, 1.027), (-0.3078, -0.3078, 1.021), (-0.3056, -0.3056, 1.026), (-0.3072, -0.3072, 1.024), (-0.3619, -0.2418, -1.021), (-0.3568, -0.2384, -1.027), (-0.3613, -0.2414, -1.024), (-0.3594, -0.2401, -1.026), (-0.3568, -0.2384, 1.027), (-0.3619, -0.2418, 1.021), (-0.3594, -0.2401, 1.026), (-0.3613, -0.2414, 1.024), (-0.4022, -0.1666, -1.021), (-0.3965, -0.1642, -1.027), (-0.4014, -0.1663, -1.024), (-0.3993, -0.1654, -1.026), (-0.3965, -0.1642, 1.027), (-0.4022, -0.1666, 1.021), (-0.3993, -0.1654, 1.026), (-0.4014, -0.1663, 1.024), (-0.4269, -0.08492, -1.021), (-0.4209, -0.08373, -1.027), (-0.4261, -0.08476, -1.024), (-0.4239, -0.08432, -1.026), (-0.4209, -0.08373, 1.027), (-0.4269, -0.08492, 1.021), (-0.4239, -0.08432, 1.026), (-0.4261, -0.08476, 1.024), (-0.4353, 4.498e-07, -1.021), (-0.4292, 4.45e-07, -1.027), (-0.4345, 4.492e-07, -1.024), (-0.4322, 4.474e-07, -1.026), (-0.4292, 4.453e-07, 1.027), (-0.4353, 4.498e-07, 1.021), (-0.4322, 4.476e-07, 1.026), (-0.4345, 4.492e-07, 1.024), (-0.4269, 0.08492, -1.021), (-0.4209, 0.08373, -1.027), (-0.4261, 0.08476, -1.024), (-0.4239, 0.08432, -1.026), (-0.4209, 0.08373, 1.027), (-0.4269, 0.08492, 1.021), (-0.4239, 0.08432, 1.026), (-0.4261, 0.08476, 1.024), (-0.4022, 0.1666, -1.021), (-0.3965, 0.1642, -1.027), (-0.4014, 0.1663, -1.024), (-0.3993, 0.1654, -1.026), (-0.3965, 0.1642, 1.027), (-0.4022, 0.1666, 1.021), (-0.3993, 0.1654, 1.026), (-0.4014, 0.1663, 1.024), (-0.3619, 0.2418, -1.021), (-0.3568, 0.2384, -1.027), (-0.3613, 0.2414, -1.024), (-0.3594, 0.2401, -1.026), (-0.3568, 0.2384, 1.027), (-0.3619, 0.2418, 1.021), (-0.3594, 0.2401, 1.026), (-0.3613, 0.2414, 1.024), (-0.3078, 0.3078, -1.021), (-0.3035, 0.3035, -1.027), (-0.3072, 0.3072, -1.024), (-0.3056, 0.3056, -1.026), (-0.3035, 0.3035, 1.027), (-0.3078, 0.3078, 1.021), (-0.3056, 0.3056, 1.026), (-0.3072, 0.3072, 1.024), (-0.2418, 0.3619, -1.021), (-0.2384, 0.3568, -1.027), (-0.2414, 0.3613, -1.024), (-0.2401, 0.3594, -1.026), (-0.2384, 0.3568, 1.027), (-0.2418, 0.3619, 1.021), (-0.2401, 0.3594, 1.026), (-0.2414, 0.3613, 1.024), (-0.1666, 0.4022, -1.021), (-0.1642, 0.3965, -1.027), (-0.1663, 0.4014, -1.024), (-0.1654, 0.3993, -1.026), (-0.1642, 0.3965, 1.027), (-0.1666, 0.4022, 1.021), (-0.1654, 0.3993, 1.026), (-0.1663, 0.4014, 1.024), (-0.08492, 0.4269, -1.021), (-0.08373, 0.4209, -1.027), (-0.08476, 0.4261, -1.024), (-0.08432, 0.4239, -1.026), (-0.08373, 0.4209, 1.027), (-0.08492, 0.4269, 1.021), (-0.08432, 0.4239, 1.026), (-0.08476, 0.4261, 1.024), (-1.951e-07, 0.401, -1.021), (-1.988e-07, 0.4071, -1.027), (-1.956e-07, 0.4018, -1.024), (-1.97e-07, 0.404, -1.026), (-1.981e-07, 0.4071, 1.027), (-1.943e-07, 0.401, 1.021), (-1.962e-07, 0.404, 1.026), (-1.948e-07, 0.4018, 1.024), (0.07942, 0.3993, -1.027), (0.07823, 0.3933, -1.021), (0.07883, 0.3963, -1.026), (0.07839, 0.3941, -1.024), (0.07823, 0.3933, 1.021), (0.07942, 0.3993, 1.027), (0.07839, 0.3941, 1.024), (0.07883, 0.3963, 1.026), (0.1558, 0.3761, -1.027), (0.1534, 0.3705, -1.021), (0.1546, 0.3733, -1.026), (0.1538, 0.3712, -1.024), (0.1534, 0.3705, 1.021), (0.1558, 0.3761, 1.027), (0.1538, 0.3712, 1.024), (0.1546, 0.3733, 1.026), (0.2262, 0.3385, -1.027), (0.2228, 0.3334, -1.021), (0.2245, 0.336, -1.026), (0.2232, 0.3341, -1.024), (0.2228, 0.3334, 1.021), (0.2262, 0.3385, 1.027), (0.2232, 0.3341, 1.024), (0.2245, 0.336, 1.026), (0.2879, 0.2879, -1.027), (0.2835, 0.2835, -1.021), (0.2857, 0.2857, -1.026), (0.2841, 0.2841, -1.024), (0.2835, 0.2835, 1.021), (0.2879, 0.2879, 1.027), (0.2841, 0.2841, 1.024), (0.2857, 0.2857, 1.026), (0.3385, 0.2262, -1.027), (0.3334, 0.2228, -1.021), (0.336, 0.2245, -1.026), (0.3341, 0.2232, -1.024), (0.3334, 0.2228, 1.021), (0.3385, 0.2262, 1.027), (0.3341, 0.2232, 1.024), (0.336, 0.2245, 1.026), (0.3761, 0.1558, -1.027), (0.3705, 0.1534, -1.021), (0.3733, 0.1546, -1.026), (0.3712, 0.1538, -1.024), (0.3705, 0.1534, 1.021), (0.3761, 0.1558, 1.027), (0.3712, 0.1538, 1.024), (0.3733, 0.1546, 1.026), (0.3993, 0.07942, -1.027), (0.3933, 0.07823, -1.021), (0.3963, 0.07883, -1.026), (0.3941, 0.07839, -1.024), (0.3933, 0.07823, 1.021), (0.3993, 0.07942, 1.027), (0.3941, 0.07839, 1.024), (0.3963, 0.07883, 1.026), (0.4071, -3.255e-09, -1.027), (0.401, -1.528e-09, -1.021), (0.404, -2.397e-09, -1.026), (0.4018, -1.761e-09, -1.024), (0.401, 1.448e-10, 1.021), (0.4071, -1.873e-09, 1.027), (0.4018, -1.201e-10, 1.024), (0.404, -8.513e-10, 1.026), (0.3993, -0.07942, -1.027), (0.3933, -0.07823, -1.021), (0.3963, -0.07883, -1.026), (0.3941, -0.07839, -1.024), (0.3933, -0.07823, 1.021), (0.3993, -0.07942, 1.027), (0.3941, -0.07839, 1.024), (0.3963, -0.07883, 1.026), (0.3761, -0.1558, -1.027), (0.3705, -0.1534, -1.021), (0.3733, -0.1546, -1.026), (0.3712, -0.1538, -1.024), (0.3705, -0.1534, 1.021), (0.3761, -0.1558, 1.027), (0.3712, -0.1538, 1.024), (0.3733, -0.1546, 1.026), (0.3385, -0.2262, -1.027), (0.3334, -0.2228, -1.021), (0.336, -0.2245, -1.026), (0.3341, -0.2232, -1.024), (0.3334, -0.2228, 1.021), (0.3385, -0.2262, 1.027), (0.3341, -0.2232, 1.024), (0.336, -0.2245, 1.026), (0.2879, -0.2879, -1.027), (0.2835, -0.2835, -1.021), (0.2857, -0.2857, -1.026), (0.2841, -0.2841, -1.024), (0.2835, -0.2835, 1.021), (0.2879, -0.2879, 1.027), (0.2841, -0.2841, 1.024), (0.2857, -0.2857, 1.026), (0.2262, -0.3385, -1.027), (0.2228, -0.3334, -1.021), (0.2245, -0.336, -1.026), (0.2232, -0.3341, -1.024), (0.2228, -0.3334, 1.021), (0.2262, -0.3385, 1.027), (0.2232, -0.3341, 1.024), (0.2245, -0.336, 1.026), (0.1558, -0.3761, -1.027), (0.1534, -0.3705, -1.021), (0.1546, -0.3733, -1.026), (0.1538, -0.3712, -1.024), (0.1534, -0.3705, 1.021), (0.1558, -0.3761, 1.027), (0.1538, -0.3712, 1.024), (0.1546, -0.3733, 1.026), (0.07942, -0.3993, -1.027), (0.07823, -0.3933, -1.021), (0.07883, -0.3963, -1.026), (0.07839, -0.3941, -1.024), (0.07823, -0.3933, 1.021), (0.07942, -0.3993, 1.027), (0.07839, -0.3941, 1.024), (0.07883, -0.3963, 1.026), (-1.398e-07, -0.4071, -1.027), (-1.37e-07, -0.401, -1.021), (-1.384e-07, -0.404, -1.026), (-1.374e-07, -0.4018, -1.024), (-1.361e-07, -0.401, 1.021), (-1.391e-07, -0.4071, 1.027), (-1.365e-07, -0.4018, 1.024), (-1.376e-07, -0.404, 1.026), (-0.07942, -0.3993, -1.027), (-0.07823, -0.3933, -1.021), (-0.07883, -0.3963, -1.026), (-0.07839, -0.3941, -1.024), (-0.07823, -0.3933, 1.021), (-0.07942, -0.3993, 1.027), (-0.07839, -0.3941, 1.024), (-0.07883, -0.3963, 1.026), (-0.1558, -0.3761, -1.027), (-0.1534, -0.3705, -1.021), (-0.1546, -0.3733, -1.026), (-0.1538, -0.3712, -1.024), (-0.1534, -0.3705, 1.021), (-0.1558, -0.3761, 1.027), (-0.1538, -0.3712, 1.024), (-0.1546, -0.3733, 1.026), (-0.2262, -0.3385, -1.027), (-0.2228, -0.3334, -1.021), (-0.2245, -0.336, -1.026), (-0.2232, -0.3341, -1.024), (-0.2228, -0.3334, 1.021), (-0.2262, -0.3385, 1.027), (-0.2232, -0.3341, 1.024), (-0.2245, -0.336, 1.026), (-0.2879, -0.2879, -1.027), (-0.2835, -0.2835, -1.021), (-0.2857, -0.2857, -1.026), (-0.2841, -0.2841, -1.024), (-0.2835, -0.2835, 1.021), (-0.2879, -0.2879, 1.027), (-0.2841, -0.2841, 1.024), (-0.2857, -0.2857, 1.026), (-0.3385, -0.2262, -1.027), (-0.3334, -0.2228, -1.021), (-0.336, -0.2245, -1.026), (-0.3341, -0.2232, -1.024), (-0.3334, -0.2228, 1.021), (-0.3385, -0.2262, 1.027), (-0.3341, -0.2232, 1.024), (-0.336, -0.2245, 1.026), (-0.3761, -0.1558, -1.027), (-0.3705, -0.1534, -1.021), (-0.3733, -0.1546, -1.026), (-0.3712, -0.1538, -1.024), (-0.3705, -0.1534, 1.021), (-0.3761, -0.1558, 1.027), (-0.3712, -0.1538, 1.024), (-0.3733, -0.1546, 1.026), (-0.3993, -0.07942, -1.027), (-0.3933, -0.07823, -1.021), (-0.3963, -0.07883, -1.026), (-0.3941, -0.07839, -1.024), (-0.3933, -0.07823, 1.021), (-0.3993, -0.07942, 1.027), (-0.3941, -0.07839, 1.024), (-0.3963, -0.07883, 1.026), (-0.4071, 4.279e-07, -1.027), (-0.401, 4.231e-07, -1.021), (-0.404, 4.255e-07, -1.026), (-0.4018, 4.238e-07, -1.024), (-0.401, 4.248e-07, 1.021), (-0.4071, 4.293e-07, 1.027), (-0.4018, 4.254e-07, 1.024), (-0.404, 4.27e-07, 1.026), (-0.3993, 0.07942, -1.027), (-0.3933, 0.07823, -1.021), (-0.3963, 0.07883, -1.026), (-0.3941, 0.07839, -1.024), (-0.3933, 0.07823, 1.021), (-0.3993, 0.07942, 1.027), (-0.3941, 0.07839, 1.024), (-0.3963, 0.07883, 1.026), (-0.3761, 0.1558, -1.027), (-0.3705, 0.1534, -1.021), (-0.3733, 0.1546, -1.026), (-0.3712, 0.1538, -1.024), (-0.3705, 0.1534, 1.021), (-0.3761, 0.1558, 1.027), (-0.3712, 0.1538, 1.024), (-0.3733, 0.1546, 1.026), (-0.3385, 0.2262, -1.027), (-0.3334, 0.2228, -1.021), (-0.336, 0.2245, -1.026), (-0.3341, 0.2232, -1.024), (-0.3334, 0.2228, 1.021), (-0.3385, 0.2262, 1.027), (-0.3341, 0.2232, 1.024), (-0.336, 0.2245, 1.026), (-0.2879, 0.2879, -1.027), (-0.2835, 0.2835, -1.021), (-0.2857, 0.2857, -1.026), (-0.2841, 0.2841, -1.024), (-0.2835, 0.2835, 1.021), (-0.2879, 0.2879, 1.027), (-0.2841, 0.2841, 1.024), (-0.2857, 0.2857, 1.026), (-0.2262, 0.3385, -1.027), (-0.2228, 0.3334, -1.021), (-0.2245, 0.336, -1.026), (-0.2232, 0.3341, -1.024), (-0.2228, 0.3334, 1.021), (-0.2262, 0.3385, 1.027), (-0.2232, 0.3341, 1.024), (-0.2245, 0.336, 1.026), (-0.1558, 0.3761, -1.027), (-0.1534, 0.3705, -1.021), (-0.1546, 0.3733, -1.026), (-0.1538, 0.3712, -1.024), (-0.1534, 0.3705, 1.021), (-0.1558, 0.3761, 1.027), (-0.1538, 0.3712, 1.024), (-0.1546, 0.3733, 1.026), (-0.07942, 0.3993, -1.027), (-0.07823, 0.3933, -1.021), (-0.07883, 0.3963, -1.026), (-0.07839, 0.3941, -1.024), (-0.07823, 0.3933, 1.021), (-0.07942, 0.3993, 1.027), (-0.07839, 0.3941, 1.024), (-0.07883, 0.3963, 1.026)], [], [(244, 501, 509, 252), (236, 493, 501, 244), (228, 485, 493, 236), (220, 477, 485, 228), (212, 469, 477, 220), (204, 461, 469, 212), (196, 453, 461, 204), (188, 445, 453, 196), (180, 437, 445, 188), (172, 429, 437, 180), (164, 421, 429, 172), (156, 413, 421, 164), (148, 405, 413, 156), (140, 397, 405, 148), (132, 389, 397, 140), (124, 381, 389, 132), (116, 373, 381, 124), (108, 365, 373, 116), (100, 357, 365, 108), (92, 349, 357, 100), (84, 341, 349, 92), (76, 333, 341, 84), (68, 325, 333, 76), (60, 317, 325, 68), (52, 309, 317, 60), (44, 301, 309, 52), (36, 293, 301, 44), (28, 285, 293, 36), (20, 277, 285, 28), (12, 269, 277, 20), (0, 257, 504, 249), (8, 1, 4, 13), (193, 448, 440, 185), (89, 344, 336, 81), (192, 184, 189, 197), (88, 80, 85, 93), (201, 456, 448, 193), (97, 352, 344, 89), (200, 192, 197, 205), (96, 88, 93, 101), (209, 464, 456, 201), (105, 360, 352, 97), (208, 200, 205, 213), (104, 96, 101, 109), (217, 472, 464, 209), (113, 368, 360, 105), (216, 208, 213, 221), (112, 104, 109, 117), (1, 248, 253, 4), (225, 480, 472, 217), (121, 376, 368, 113), (252, 509, 260, 5), (224, 216, 221, 229), (120, 112, 117, 125), (16, 8, 13, 21), (233, 488, 480, 225), (129, 384, 376, 121), (25, 280, 272, 17), (232, 224, 229, 237), (128, 120, 125, 133), (24, 16, 21, 29), (241, 496, 488, 233), (137, 392, 384, 129), (33, 288, 280, 25), (240, 232, 237, 245), (136, 128, 133, 141), (32, 24, 29, 37), (249, 504, 496, 241), (145, 400, 392, 137), (41, 296, 288, 33), (248, 240, 245, 253), (144, 136, 141, 149), (40, 32, 37, 45), (265, 268, 261, 256), (153, 408, 400, 145), (49, 304, 296, 41), (5, 260, 269, 12), (152, 144, 149, 157), (48, 40, 45, 53), (17, 272, 264, 9), (161, 416, 408, 153), (57, 312, 304, 49), (160, 152, 157, 165), (56, 48, 53, 61), (169, 424, 416, 161), (65, 320, 312, 57), (168, 160, 165, 173), (64, 56, 61, 69), (177, 432, 424, 169), (73, 328, 320, 65), (176, 168, 173, 181), (72, 64, 69, 77), (185, 440, 432, 177), (81, 336, 328, 73), (184, 176, 181, 189), (80, 72, 77, 85), (505, 508, 500, 497), (497, 500, 492, 489), (489, 492, 484, 481), (481, 484, 476, 473), (473, 476, 468, 465), (465, 468, 460, 457), (457, 460, 452, 449), (449, 452, 444, 441), (441, 444, 436, 433), (433, 436, 428, 425), (425, 428, 420, 417), (417, 420, 412, 409), (409, 412, 404, 401), (401, 404, 396, 393), (393, 396, 388, 385), (385, 388, 380, 377), (377, 380, 372, 369), (369, 372, 364, 361), (361, 364, 356, 353), (353, 356, 348, 345), (345, 348, 340, 337), (337, 340, 332, 329), (329, 332, 324, 321), (321, 324, 316, 313), (313, 316, 308, 305), (305, 308, 300, 297), (297, 300, 292, 289), (289, 292, 284, 281), (281, 284, 276, 273), (256, 261, 508, 505), (273, 276, 268, 265), (1, 8, 10, 3), (3, 10, 11, 2), (2, 11, 9, 0), (13, 4, 6, 15), (15, 6, 7, 14), (14, 7, 5, 12), (8, 16, 18, 10), (10, 18, 19, 11), (11, 19, 17, 9), (21, 13, 15, 23), (23, 15, 14, 22), (22, 14, 12, 20), (16, 24, 26, 18), (18, 26, 27, 19), (19, 27, 25, 17), (29, 21, 23, 31), (31, 23, 22, 30), (30, 22, 20, 28), (24, 32, 34, 26), (26, 34, 35, 27), (27, 35, 33, 25), (37, 29, 31, 39), (39, 31, 30, 38), (38, 30, 28, 36), (32, 40, 42, 34), (34, 42, 43, 35), (35, 43, 41, 33), (45, 37, 39, 47), (47, 39, 38, 46), (46, 38, 36, 44), (40, 48, 50, 42), (42, 50, 51, 43), (43, 51, 49, 41), (53, 45, 47, 55), (55, 47, 46, 54), (54, 46, 44, 52), (48, 56, 58, 50), (50, 58, 59, 51), (51, 59, 57, 49), (61, 53, 55, 63), (63, 55, 54, 62), (62, 54, 52, 60), (56, 64, 66, 58), (58, 66, 67, 59), (59, 67, 65, 57), (69, 61, 63, 71), (71, 63, 62, 70), (70, 62, 60, 68), (64, 72, 74, 66), (66, 74, 75, 67), (67, 75, 73, 65), (77, 69, 71, 79), (79, 71, 70, 78), (78, 70, 68, 76), (72, 80, 82, 74), (74, 82, 83, 75), (75, 83, 81, 73), (85, 77, 79, 87), (87, 79, 78, 86), (86, 78, 76, 84), (80, 88, 90, 82), (82, 90, 91, 83), (83, 91, 89, 81), (93, 85, 87, 95), (95, 87, 86, 94), (94, 86, 84, 92), (88, 96, 98, 90), (90, 98, 99, 91), (91, 99, 97, 89), (101, 93, 95, 103), (103, 95, 94, 102), (102, 94, 92, 100), (96, 104, 106, 98), (98, 106, 107, 99), (99, 107, 105, 97), (109, 101, 103, 111), (111, 103, 102, 110), (110, 102, 100, 108), (104, 112, 114, 106), (106, 114, 115, 107), (107, 115, 113, 105), (117, 109, 111, 119), (119, 111, 110, 118), (118, 110, 108, 116), (112, 120, 122, 114), (114, 122, 123, 115), (115, 123, 121, 113), (125, 117, 119, 127), (127, 119, 118, 126), (126, 118, 116, 124), (120, 128, 130, 122), (122, 130, 131, 123), (123, 131, 129, 121), (133, 125, 127, 135), (135, 127, 126, 134), (134, 126, 124, 132), (128, 136, 138, 130), (130, 138, 139, 131), (131, 139, 137, 129), (141, 133, 135, 143), (143, 135, 134, 142), (142, 134, 132, 140), (136, 144, 146, 138), (138, 146, 147, 139), (139, 147, 145, 137), (149, 141, 143, 151), (151, 143, 142, 150), (150, 142, 140, 148), (144, 152, 154, 146), (146, 154, 155, 147), (147, 155, 153, 145), (157, 149, 151, 159), (159, 151, 150, 158), (158, 150, 148, 156), (152, 160, 162, 154), (154, 162, 163, 155), (155, 163, 161, 153), (165, 157, 159, 167), (167, 159, 158, 166), (166, 158, 156, 164), (160, 168, 170, 162), (162, 170, 171, 163), (163, 171, 169, 161), (173, 165, 167, 175), (175, 167, 166, 174), (174, 166, 164, 172), (168, 176, 178, 170), (170, 178, 179, 171), (171, 179, 177, 169), (181, 173, 175, 183), (183, 175, 174, 182), (182, 174, 172, 180), (176, 184, 186, 178), (178, 186, 187, 179), (179, 187, 185, 177), (189, 181, 183, 191), (191, 183, 182, 190), (190, 182, 180, 188), (184, 192, 194, 186), (186, 194, 195, 187), (187, 195, 193, 185), (197, 189, 191, 199), (199, 191, 190, 198), (198, 190, 188, 196), (192, 200, 202, 194), (194, 202, 203, 195), (195, 203, 201, 193), (205, 197, 199, 207), (207, 199, 198, 206), (206, 198, 196, 204), (200, 208, 210, 202), (202, 210, 211, 203), (203, 211, 209, 201), (213, 205, 207, 215), (215, 207, 206, 214), (214, 206, 204, 212), (208, 216, 218, 210), (210, 218, 219, 211), (211, 219, 217, 209), (221, 213, 215, 223), (223, 215, 214, 222), (222, 214, 212, 220), (216, 224, 226, 218), (218, 226, 227, 219), (219, 227, 225, 217), (229, 221, 223, 231), (231, 223, 222, 230), (230, 222, 220, 228), (224, 232, 234, 226), (226, 234, 235, 227), (227, 235, 233, 225), (237, 229, 231, 239), (239, 231, 230, 238), (238, 230, 228, 236), (232, 240, 242, 234), (234, 242, 243, 235), (235, 243, 241, 233), (245, 237, 239, 247), (247, 239, 238, 246), (246, 238, 236, 244), (240, 248, 250, 242), (242, 250, 251, 243), (243, 251, 249, 241), (253, 245, 247, 255), (255, 247, 246, 254), (254, 246, 244, 252), (248, 1, 3, 250), (250, 3, 2, 251), (251, 2, 0, 249), (4, 253, 255, 6), (6, 255, 254, 7), (7, 254, 252, 5), (257, 264, 266, 259), (259, 266, 267, 258), (258, 267, 265, 256), (269, 260, 262, 271), (271, 262, 263, 270), (270, 263, 261, 268), (264, 272, 274, 266), (266, 274, 275, 267), (267, 275, 273, 265), (277, 269, 271, 279), (279, 271, 270, 278), (278, 270, 268, 276), (272, 280, 282, 274), (274, 282, 283, 275), (275, 283, 281, 273), (285, 277, 279, 287), (287, 279, 278, 286), (286, 278, 276, 284), (280, 288, 290, 282), (282, 290, 291, 283), (283, 291, 289, 281), (293, 285, 287, 295), (295, 287, 286, 294), (294, 286, 284, 292), (288, 296, 298, 290), (290, 298, 299, 291), (291, 299, 297, 289), (301, 293, 295, 303), (303, 295, 294, 302), (302, 294, 292, 300), (296, 304, 306, 298), (298, 306, 307, 299), (299, 307, 305, 297), (309, 301, 303, 311), (311, 303, 302, 310), (310, 302, 300, 308), (304, 312, 314, 306), (306, 314, 315, 307), (307, 315, 313, 305), (317, 309, 311, 319), (319, 311, 310, 318), (318, 310, 308, 316), (312, 320, 322, 314), (314, 322, 323, 315), (315, 323, 321, 313), (325, 317, 319, 327), (327, 319, 318, 326), (326, 318, 316, 324), (320, 328, 330, 322), (322, 330, 331, 323), (323, 331, 329, 321), (333, 325, 327, 335), (335, 327, 326, 334), (334, 326, 324, 332), (328, 336, 338, 330), (330, 338, 339, 331), (331, 339, 337, 329), (341, 333, 335, 343), (343, 335, 334, 342), (342, 334, 332, 340), (336, 344, 346, 338), (338, 346, 347, 339), (339, 347, 345, 337), (349, 341, 343, 351), (351, 343, 342, 350), (350, 342, 340, 348), (344, 352, 354, 346), (346, 354, 355, 347), (347, 355, 353, 345), (357, 349, 351, 359), (359, 351, 350, 358), (358, 350, 348, 356), (352, 360, 362, 354), (354, 362, 363, 355), (355, 363, 361, 353), (365, 357, 359, 367), (367, 359, 358, 366), (366, 358, 356, 364), (360, 368, 370, 362), (362, 370, 371, 363), (363, 371, 369, 361), (373, 365, 367, 375), (375, 367, 366, 374), (374, 366, 364, 372), (368, 376, 378, 370), (370, 378, 379, 371), (371, 379, 377, 369), (381, 373, 375, 383), (383, 375, 374, 382), (382, 374, 372, 380), (376, 384, 386, 378), (378, 386, 387, 379), (379, 387, 385, 377), (389, 381, 383, 391), (391, 383, 382, 390), (390, 382, 380, 388), (384, 392, 394, 386), (386, 394, 395, 387), (387, 395, 393, 385), (397, 389, 391, 399), (399, 391, 390, 398), (398, 390, 388, 396), (392, 400, 402, 394), (394, 402, 403, 395), (395, 403, 401, 393), (405, 397, 399, 407), (407, 399, 398, 406), (406, 398, 396, 404), (400, 408, 410, 402), (402, 410, 411, 403), (403, 411, 409, 401), (413, 405, 407, 415), (415, 407, 406, 414), (414, 406, 404, 412), (408, 416, 418, 410), (410, 418, 419, 411), (411, 419, 417, 409), (421, 413, 415, 423), (423, 415, 414, 422), (422, 414, 412, 420), (416, 424, 426, 418), (418, 426, 427, 419), (419, 427, 425, 417), (429, 421, 423, 431), (431, 423, 422, 430), (430, 422, 420, 428), (424, 432, 434, 426), (426, 434, 435, 427), (427, 435, 433, 425), (437, 429, 431, 439), (439, 431, 430, 438), (438, 430, 428, 436), (432, 440, 442, 434), (434, 442, 443, 435), (435, 443, 441, 433), (445, 437, 439, 447), (447, 439, 438, 446), (446, 438, 436, 444), (440, 448, 450, 442), (442, 450, 451, 443), (443, 451, 449, 441), (453, 445, 447, 455), (455, 447, 446, 454), (454, 446, 444, 452), (448, 456, 458, 450), (450, 458, 459, 451), (451, 459, 457, 449), (461, 453, 455, 463), (463, 455, 454, 462), (462, 454, 452, 460), (456, 464, 466, 458), (458, 466, 467, 459), (459, 467, 465, 457), (469, 461, 463, 471), (471, 463, 462, 470), (470, 462, 460, 468), (464, 472, 474, 466), (466, 474, 475, 467), (467, 475, 473, 465), (477, 469, 471, 479), (479, 471, 470, 478), (478, 470, 468, 476), (472, 480, 482, 474), (474, 482, 483, 475), (475, 483, 481, 473), (485, 477, 479, 487), (487, 479, 478, 486), (486, 478, 476, 484), (480, 488, 490, 482), (482, 490, 491, 483), (483, 491, 489, 481), (493, 485, 487, 495), (495, 487, 486, 494), (494, 486, 484, 492), (488, 496, 498, 490), (490, 498, 499, 491), (491, 499, 497, 489), (501, 493, 495, 503), (503, 495, 494, 502), (502, 494, 492, 500), (496, 504, 506, 498), (498, 506, 507, 499), (499, 507, 505, 497), (509, 501, 503, 511), (511, 503, 502, 510), (510, 502, 500, 508), (504, 257, 259, 506), (506, 259, 258, 507), (507, 258, 256, 505), (260, 509, 511, 262), (262, 511, 510, 263), (263, 510, 508, 261), (9, 264, 257, 0)])
me_cylinder_001.polygons.foreach_set('use_smooth', [True] * 512)
_uv = me_cylinder_001.uv_layers.new(name='UVMap')
_uv.uv.foreach_set('vector', [0.0, 0.0, 0.0, 0.0, 0.0, 0.0, 0.0, 0.0, 0.0, 0.0, 0.0, 0.0, 0.0, 0.0, 0.0, 0.0, 0.0, 0.0, 0.0, 0.0, 0.0, 0.0, 0.0, 0.0, 0.0, 0.0, 0.0, 0.0, 0.0, 0.0, 0.0, 0.0, 0.0, 0.0, 0.0, 0.0, 0.0, 0.0, 0.0, 0.0, 0.0, 0.0, 0.0, 0.0, 0.0, 0.0, 0.0, 0.0, 0.0, 0.0, 0.0, 0.0, 0.0, 0.0, 0.0, 0.0, 0.0, 0.0, 0.0, 0.0, 0.0, 0.0, 0.0, 0.0, 0.0, 0.0, 0.0, 0.0, 0.0, 0.0, 0.0, 0.0, 0.0, 0.0, 0.0, 0.0, 0.0, 0.0, 0.0, 0.0, 0.0, 0.0, 0.0, 0.0, 0.0, 0.0, 0.0, 0.0, 0.0, 0.0, 0.0, 0.0, 0.0, 0.0, 0.0, 0.0, 0.0, 0.0, 0.0, 0.0, 0.0, 0.0, 0.0, 0.0, 0.0, 0.0, 0.0, 0.0, 0.0, 0.0, 0.0, 0.0, 0.0, 0.0, 0.0, 0.0, 0.0, 0.0, 0.0, 0.0, 0.0, 0.0, 0.0, 0.0, 0.0, 0.0, 0.0, 0.0, 0.0, 0.0, 0.0, 0.0, 0.0, 0.0, 0.0, 0.0, 0.0, 0.0, 0.0, 0.0, 0.0, 0.0, 0.0, 0.0, 0.0, 0.0, 0.0, 0.0, 0.0, 0.0, 0.0, 0.0, 0.0, 0.0, 0.0, 0.0, 0.0, 0.0, 0.0, 0.0, 0.0, 0.0, 0.0, 0.0, 0.0, 0.0, 0.0, 0.0, 0.0, 0.0, 0.0, 0.0, 0.0, 0.0, 0.0, 0.0, 0.0, 0.0, 0.0, 0.0, 0.0, 0.0, 0.0, 0.0, 0.0, 0.0, 0.0, 0.0, 0.0, 0.0, 0.0, 0.0, 0.0, 0.0, 0.0, 0.0, 0.0, 0.0, 0.0, 0.0, 0.0, 0.0, 0.0, 0.0, 0.0, 0.0, 0.0, 0.0, 0.0, 0.0, 0.0, 0.0, 0.0, 0.0, 0.0, 0.0, 0.0, 0.0, 0.0, 0.0, 0.0, 0.0, 0.0, 0.0, 0.0, 0.0, 0.0, 0.0, 0.0, 0.0, 0.0, 0.0, 0.0, 0.0, 0.0, 0.0, 0.0, 0.0, 0.0, 0.0, 0.0, 0.0, 0.0, 0.0, 0.0, 0.0, 0.0, 0.0, 0.0, 0.0, 0.0, 0.0, 0.0, 0.0, 0.0, 0.0, 0.0, 0.0, 0.0, 0.0, 0.0, 0.0, 0.0, 0.0, 0.0, 0.0, 0.0, 0.0, 0.0, 0.0, 0.0, 0.0, 0.0, 0.0, 0.0, 0.0, 0.0, 0.0, 0.0, 0.0, 0.0, 0.0, 0.0, 0.0, 0.0, 0.0, 0.0, 0.0, 0.0, 0.0, 0.0, 0.0, 0.0, 0.0, 0.0, 0.0, 0.0, 0.0, 0.0, 0.0, 0.0, 0.0, 0.0, 0.0, 0.0, 0.0, 0.0, 0.0, 0.0, 0.0, 0.0, 0.0, 0.0, 0.0, 0.0, 0.0, 0.0, 0.0, 0.0, 0.0, 0.0, 0.0, 0.0, 0.0, 0.0, 0.0, 0.0, 0.0, 0.0, 0.0, 0.0, 0.0, 0.0, 0.0, 0.0, 0.0, 0.0, 0.0, 0.0, 0.0, 0.0, 0.0, 0.0, 0.0, 0.0, 0.0, 0.0, 0.0, 0.0, 0.0, 0.0, 0.0, 0.0, 0.0, 0.0, 0.0, 0.0, 0.0, 0.0, 0.0, 0.0, 0.0, 0.0, 0.0, 0.0, 0.0, 0.0, 0.0, 0.0, 0.0, 0.0, 0.0, 0.0, 0.0, 0.0, 0.0, 0.0, 0.0, 0.0, 0.0, 0.0, 0.0, 0.0, 0.0, 0.0, 0.0, 0.0, 0.0, 0.0, 0.0, 0.0, 0.0, 0.0, 0.0, 0.0, 0.0, 0.0, 0.0, 0.0, 0.0, 0.0, 0.0, 0.0, 0.0, 0.0, 0.0, 0.0, 0.0, 0.0, 0.0, 0.0, 0.0, 0.0, 0.0, 0.0, 0.0, 0.0, 0.0, 0.0, 0.0, 0.0, 0.0, 0.0, 0.0, 0.0, 0.0, 0.0, 0.0, 0.0, 0.0, 0.0, 0.0, 0.0, 0.0, 0.0, 0.0, 0.0, 0.0, 0.0, 0.0, 0.0, 0.0, 0.0, 0.0, 0.0, 0.0, 0.0, 0.0, 0.0, 0.0, 0.0, 0.0, 0.0, 0.0, 0.0, 0.0, 0.0, 0.0, 0.0, 0.0, 0.0, 0.0, 0.0, 0.0, 0.0, 0.0, 0.0, 0.0, 0.0, 0.0, 0.0, 0.0, 0.0, 0.0, 0.0, 0.0, 0.0, 0.0, 0.0, 0.0, 0.0, 0.0, 0.0, 0.0, 0.0, 0.0, 0.0, 0.0, 0.0, 0.0, 0.0, 0.0, 0.0, 0.0, 0.0, 0.0, 0.0, 0.0, 0.0, 0.0, 0.0, 0.0, 0.0, 0.0, 0.0, 0.0, 0.0, 0.0, 0.0, 0.0, 0.0, 0.0, 0.0, 0.0, 0.0, 0.0, 0.0, 0.0, 0.0, 0.0, 0.0, 0.0, 0.0, 0.0, 0.0, 0.0, 0.0, 0.0, 0.0, 0.0, 0.0, 0.0, 0.0, 0.0, 0.0, 0.0, 0.0, 0.0, 0.0, 0.0, 0.0, 0.0, 0.0, 0.0, 0.0, 0.0, 0.0, 0.0, 0.0, 0.0, 0.0, 0.0, 0.0, 0.0, 0.0, 0.0, 0.0, 0.0, 0.0, 0.0, 0.0, 0.0, 0.0, 0.0, 0.0, 0.0, 0.0, 0.0, 0.0, 0.0, 0.0, 0.0, 0.0, 0.0, 0.0, 0.0, 0.0, 0.0, 0.0, 0.0, 0.0, 0.0, 0.0, 0.0, 0.0, 0.0, 0.0, 0.0, 0.0, 0.0, 0.0, 0.0, 0.0, 0.0, 0.0, 0.0, 0.0, 0.0, 0.0, 0.0, 0.0, 0.0, 0.0, 0.0, 0.0, 0.0, 0.0, 0.0, 0.0, 0.0, 0.0, 0.0, 0.0, 0.0, 0.0, 0.0, 0.0, 0.0, 0.0, 0.0, 0.0, 0.0, 0.0, 0.0, 0.0, 0.0, 0.0, 0.0, 0.0, 0.0, 0.0, 0.0, 0.0, 0.0, 0.0, 0.0, 0.0, 0.0, 0.0, 0.0, 0.0, 0.0, 0.0, 0.0, 0.0, 0.0, 0.0, 0.0, 0.0, 0.0, 0.0, 0.0, 0.0, 0.0, 0.0, 0.0, 0.0, 0.0, 0.0, 0.0, 0.0, 0.0, 0.0, 0.0, 0.0, 0.0, 0.0, 0.0, 0.0, 0.0, 0.0, 0.0, 0.0, 0.0, 0.0, 0.0, 0.0, 0.0, 0.0, 0.0, 0.0, 0.0, 0.0, 0.0, 0.0, 0.0, 0.0, 0.0, 0.0, 0.0, 0.0, 0.0, 0.0, 0.0, 0.0, 0.0, 0.0, 0.0, 0.0, 0.0, 0.0, 0.0, 0.0, 0.0, 0.0, 0.0, 0.0, 0.0, 0.0, 0.0, 0.0, 0.0, 0.0, 0.0, 0.0, 0.0, 0.0, 0.0, 0.0, 0.0, 0.0, 0.0, 0.0, 0.0, 0.0, 0.0, 0.0, 0.0, 0.0, 0.0, 0.0, 0.0, 0.0, 0.0, 0.0, 0.0, 0.0, 0.0, 0.0, 0.0, 0.0, 0.0, 0.0, 0.0, 0.0, 0.0, 0.0, 0.0, 0.0, 0.0, 0.0, 0.0, 0.0, 0.0, 0.0, 0.0, 0.0, 0.0, 0.0, 0.0, 0.0, 0.0, 0.0, 0.0, 0.0, 0.0, 0.0, 0.0, 0.0, 0.0, 0.0, 0.0, 0.0, 0.0, 0.0, 0.0, 0.0, 0.0, 0.0, 0.0, 0.0, 0.0, 0.0, 0.0, 0.0, 0.0, 0.0, 0.0, 0.0, 0.0, 0.0, 0.0, 0.0, 0.0, 0.0, 0.0, 0.0, 0.0, 0.0, 0.0, 0.0, 0.0, 0.0, 0.0, 0.0, 0.0, 0.0, 0.0, 0.0, 0.0, 0.0, 0.0, 0.0, 0.0, 0.0, 0.0, 0.0, 0.0, 0.0, 0.0, 0.0, 0.0, 0.0, 0.0, 0.0, 0.0, 0.0, 0.0, 0.0, 0.0, 0.0, 0.0, 0.0, 0.0, 0.0, 0.0, 0.0, 0.0, 0.0, 0.0, 0.0, 0.0, 0.0, 0.0, 0.0, 0.0, 0.0, 0.0, 0.0, 0.0, 0.0, 0.0, 0.0, 0.0, 0.0, 0.0, 0.0, 0.0, 0.0, 0.0, 0.0, 0.0, 0.0, 0.0, 0.0, 0.0, 0.0, 0.0, 0.0, 0.0, 0.0, 0.0, 0.0, 0.0, 0.0, 0.0, 0.0, 0.0, 0.0, 0.0, 0.0, 0.0, 0.0, 0.0, 0.0, 0.0, 0.0, 0.0, 0.0, 0.0, 0.0, 0.0, 0.0, 0.0, 0.0, 0.0, 0.0, 0.0, 0.0, 0.0, 0.0, 0.0, 0.0, 0.0, 0.0, 0.0, 0.0, 0.0, 0.0, 0.0, 0.0, 0.0, 0.0, 0.0, 0.0, 0.0, 0.0, 0.0, 0.0, 0.0, 0.0, 0.0, 0.0, 0.0, 0.0, 0.0, 0.0, 0.0, 0.0, 0.0, 0.0, 0.0, 0.0, 0.0, 0.0, 0.0, 0.0, 0.0, 0.0, 0.0, 0.0, 0.0, 0.0, 0.0, 0.0, 0.0, 0.0, 0.0, 0.0, 0.0, 0.0, 0.0, 0.0, 0.0, 0.0, 0.0, 0.0, 0.0, 0.0, 0.0, 0.0, 0.0, 0.0, 0.0, 0.0, 0.0, 0.0, 0.0, 0.0, 0.0, 0.0, 0.0, 0.0, 0.0, 0.0, 0.0, 0.0, 0.0, 0.0, 0.0, 0.0, 0.0, 0.0, 0.0, 0.0, 0.0, 0.0, 0.0, 0.0, 0.0, 0.0, 0.0, 0.0, 0.0, 0.0, 0.0, 0.0, 0.0, 0.0, 0.0, 0.0, 0.0, 0.0, 0.0, 0.0, 0.0, 0.0, 0.0, 0.0, 0.0, 0.0, 0.0, 0.0, 0.0, 0.0, 0.0, 0.0, 0.0, 0.0, 0.0, 0.0, 0.0, 0.0, 0.0, 0.0, 0.0, 0.0, 0.0, 0.0, 0.0, 0.0, 0.0, 0.0, 0.0, 0.0, 0.0, 0.0, 0.0, 0.0, 0.0, 0.0, 0.0, 0.0, 0.0, 0.0, 0.0, 0.0, 0.0, 0.0, 0.0, 0.0, 0.0, 0.0, 0.0, 0.0, 0.0, 0.0, 0.0, 0.0, 0.0, 0.0, 0.0, 0.0, 0.0, 0.0, 0.0, 0.0, 0.0, 0.0, 0.0, 0.0, 0.0, 0.0, 0.0, 0.0, 0.0, 0.0, 0.0, 0.0, 0.0, 0.0, 0.0, 0.0, 0.0, 0.0, 0.0, 0.0, 0.0, 0.0, 0.0, 0.0, 0.0, 0.0, 0.0, 0.0, 0.0, 0.0, 0.0, 0.0, 0.0, 0.0, 0.0, 0.0, 0.0, 0.0, 0.0, 0.0, 0.0, 0.0, 0.0, 0.0, 0.0, 0.0, 0.0, 0.0, 0.0, 0.0, 0.0, 0.0, 0.0, 0.0, 0.0, 0.0, 0.0, 0.0, 0.0, 0.0, 0.0, 0.0, 0.0, 0.0, 0.0, 0.0, 0.0, 0.0, 0.0, 0.0, 0.0, 0.0, 0.0, 0.0, 0.0, 0.0, 0.0, 0.0, 0.0, 0.0, 0.0, 0.0, 0.0, 0.0, 0.0, 0.0, 0.0, 0.0, 0.0, 0.0, 0.0, 0.0, 0.0, 0.0, 0.0, 0.0, 0.0, 0.0, 0.0, 0.0, 0.0, 0.0, 0.0, 0.0, 0.0, 0.0, 0.0, 0.0, 0.0, 0.0, 0.0, 0.0, 0.0, 0.0, 0.0, 0.0, 0.0, 0.0, 0.0, 0.0, 0.0, 0.0, 0.0, 0.0, 0.0, 0.0, 0.0, 0.0, 0.0, 0.0, 0.0, 0.0, 0.0, 0.0, 0.0, 0.0, 0.0, 0.0, 0.0, 0.0, 0.0, 0.0, 0.0, 0.0, 0.0, 0.0, 0.0, 0.0, 0.0, 0.0, 0.0, 0.0, 0.0, 0.0, 0.0, 0.0, 0.0, 0.0, 0.0, 0.0, 0.0, 0.0, 0.0, 0.0, 0.0, 0.0, 0.0, 0.0, 0.0, 0.0, 0.0, 0.0, 0.0, 0.0, 0.0, 0.0, 0.0, 0.0, 0.0, 0.0, 0.0, 0.0, 0.0, 0.0, 0.0, 0.0, 0.0, 0.0, 0.0, 0.0, 0.0, 0.0, 0.0, 0.0, 0.0, 0.0, 0.0, 0.0, 0.0, 0.0, 0.0, 0.0, 0.0, 0.0, 0.0, 0.0, 0.0, 0.0, 0.0, 0.0, 0.0, 0.0, 0.0, 0.0, 0.0, 0.0, 0.0, 0.0, 0.0, 0.0, 0.0, 0.0, 0.0, 0.0, 0.0, 0.0, 0.0, 0.0, 0.0, 0.0, 0.0, 0.0, 0.0, 0.0, 0.0, 0.0, 0.0, 0.0, 0.0, 0.0, 0.0, 0.0, 0.0, 0.0, 0.0, 0.0, 0.0, 0.0, 0.0, 0.0, 0.0, 0.0, 0.0, 0.0, 0.0, 0.0, 0.0, 0.0, 0.0, 0.0, 0.0, 0.0, 0.0, 0.0, 0.0, 0.0, 0.0, 0.0, 0.0, 0.0, 0.0, 0.0, 0.0, 0.0, 0.0, 0.0, 0.0, 0.0, 0.0, 0.0, 0.0, 0.0, 0.0, 0.0, 0.0, 0.0, 0.0, 0.0, 0.0, 0.0, 0.0, 0.0, 0.0, 0.0, 0.0, 0.0, 0.0, 0.0, 0.0, 0.0, 0.0, 0.0, 0.0, 0.0, 0.0, 0.0, 0.0, 0.0, 0.0, 0.0, 0.0, 0.0, 0.0, 0.0, 0.0, 0.0, 0.0, 0.0, 0.0, 0.0, 0.0, 0.0, 0.0, 0.0, 0.0, 0.0, 0.0, 0.0, 0.0, 0.0, 0.0, 0.0, 0.0, 0.0, 0.0, 0.0, 0.0, 0.0, 0.0, 0.0, 0.0, 0.0, 0.0, 0.0, 0.0, 0.0, 0.0, 0.0, 0.0, 0.0, 0.0, 0.0, 0.0, 0.0, 0.0, 0.0, 0.0, 0.0, 0.0, 0.0, 0.0, 0.0, 0.0, 0.0, 0.0, 0.0, 0.0, 0.0, 0.0, 0.0, 0.0, 0.0, 0.0, 0.0, 0.0, 0.0, 0.0, 0.0, 0.0, 0.0, 0.0, 0.0, 0.0, 0.0, 0.0, 0.0, 0.0, 0.0, 0.0, 0.0, 0.0, 0.0, 0.0, 0.0, 0.0, 0.0, 0.0, 0.0, 0.0, 0.0, 0.0, 0.0, 0.0, 0.0, 0.0, 0.0, 0.0, 0.0, 0.0, 0.0, 0.0, 0.0, 0.0, 0.0, 0.0, 0.0, 0.0, 0.0, 0.0, 0.0, 0.0, 0.0, 0.0, 0.0, 0.0, 0.0, 0.0, 0.0, 0.0, 0.0, 0.0, 0.0, 0.0, 0.0, 0.0, 0.0, 0.0, 0.0, 0.0, 0.0, 0.0, 0.0, 0.0, 0.0, 0.0, 0.0, 0.0, 0.0, 0.0, 0.0, 0.0, 0.0, 0.0, 0.0, 0.0, 0.0, 0.0, 0.0, 0.0, 0.0, 0.0, 0.0, 0.0, 0.0, 0.0, 0.0, 0.0, 0.0, 0.0, 0.0, 0.0, 0.0, 0.0, 0.0, 0.0, 0.0, 0.0, 0.0, 0.0, 0.0, 0.0, 0.0, 0.0, 0.0, 0.0, 0.0, 0.0, 0.0, 0.0, 0.0, 0.0, 0.0, 0.0, 0.0, 0.0, 0.0, 0.0, 0.0, 0.0, 0.0, 0.0, 0.0, 0.0, 0.0, 0.0, 0.0, 0.0, 0.0, 0.0, 0.0, 0.0, 0.0, 0.0, 0.0, 0.0, 0.0, 0.0, 0.0, 0.0, 0.0, 0.0, 0.0, 0.0, 0.0, 0.0, 0.0, 0.0, 0.0, 0.0, 0.0, 0.0, 0.0, 0.0, 0.0, 0.0, 0.0, 0.0, 0.0, 0.0, 0.0, 0.0, 0.0, 0.0, 0.0, 0.0, 0.0, 0.0, 0.0, 0.0, 0.0, 0.0, 0.0, 0.0, 0.0, 0.0, 0.0, 0.0, 0.0, 0.0, 0.0, 0.0, 0.0, 0.0, 0.0, 0.0, 0.0, 0.0, 0.0, 0.0, 0.0, 0.0, 0.0, 0.0, 0.0, 0.0, 0.0, 0.0, 0.0, 0.0, 0.0, 0.0, 0.0, 0.0, 0.0, 0.0, 0.0, 0.0, 0.0, 0.0, 0.0, 0.0, 0.0, 0.0, 0.0, 0.0, 0.0, 0.0, 0.0, 0.0, 0.0, 0.0, 0.0, 0.0, 0.0, 0.0, 0.0, 0.0, 0.0, 0.0, 0.0, 0.0, 0.0, 0.0, 0.0, 0.0, 0.0, 0.0, 0.0, 0.0, 0.0, 0.0, 0.0, 0.0, 0.0, 0.0, 0.0, 0.0, 0.0, 0.0, 0.0, 0.0, 0.0, 0.0, 0.0, 0.0, 0.0, 0.0, 0.0, 0.0, 0.0, 0.0, 0.0, 0.0, 0.0, 0.0, 0.0, 0.0, 0.0, 0.0, 0.0, 0.0, 0.0, 0.0, 0.0, 0.0, 0.0, 0.0, 0.0, 0.0, 0.0, 0.0, 0.0, 0.0, 0.0, 0.0, 0.0, 0.0, 0.0, 0.0, 0.0, 0.0, 0.0, 0.0, 0.0, 0.0, 0.0, 0.0, 0.0, 0.0, 0.0, 0.0, 0.0, 0.0, 0.0, 0.0, 0.0, 0.0, 0.0, 0.0, 0.0, 0.0, 0.0, 0.0, 0.0, 0.0, 0.0, 0.0, 0.0, 0.0, 0.0, 0.0, 0.0, 0.0, 0.0, 0.0, 0.0, 0.0, 0.0, 0.0, 0.0, 0.0, 0.0, 0.0, 0.0, 0.0, 0.0, 0.0, 0.0, 0.0, 0.0, 0.0, 0.0, 0.0, 0.0, 0.0, 0.0, 0.0, 0.0, 0.0, 0.0, 0.0, 0.0, 0.0, 0.0, 0.0, 0.0, 0.0, 0.0, 0.0, 0.0, 0.0, 0.0, 0.0, 0.0, 0.0, 0.0, 0.0, 0.0, 0.0, 0.0, 0.0, 0.0, 0.0, 0.0, 0.0, 0.0, 0.0, 0.0, 0.0, 0.0, 0.0, 0.0, 0.0, 0.0, 0.0, 0.0, 0.0, 0.0, 0.0, 0.0, 0.0, 0.0, 0.0, 0.0, 0.0, 0.0, 0.0, 0.0, 0.0, 0.0, 0.0, 0.0, 0.0, 0.0, 0.0, 0.0, 0.0, 0.0, 0.0, 0.0, 0.0, 0.0, 0.0, 0.0, 0.0, 0.0, 0.0, 0.0, 0.0, 0.0, 0.0, 0.0, 0.0, 0.0, 0.0, 0.0, 0.0, 0.0, 0.0, 0.0, 0.0, 0.0, 0.0, 0.0, 0.0, 0.0, 0.0, 0.0, 0.0, 0.0, 0.0, 0.0, 0.0, 0.0, 0.0, 0.0, 0.0, 0.0, 0.0, 0.0, 0.0, 0.0, 0.0, 0.0, 0.0, 0.0, 0.0, 0.0, 0.0, 0.0, 0.0, 0.0, 0.0, 0.0, 0.0, 0.0, 0.0, 0.0, 0.0, 0.0, 0.0, 0.0, 0.0, 0.0, 0.0, 0.0, 0.0, 0.0, 0.0, 0.0, 0.0, 0.0, 0.0, 0.0, 0.0, 0.0, 0.0, 0.0, 0.0, 0.0, 0.0, 0.0, 0.0, 0.0, 0.0, 0.0, 0.0, 0.0, 0.0, 0.0, 0.0, 0.0, 0.0, 0.0, 0.0, 0.0, 0.0, 0.0, 0.0, 0.0, 0.0, 0.0, 0.0, 0.0, 0.0, 0.0, 0.0, 0.0, 0.0, 0.0, 0.0, 0.0, 0.0, 0.0, 0.0, 0.0, 0.0, 0.0, 0.0, 0.0, 0.0, 0.0, 0.0, 0.0, 0.0, 0.0, 0.0, 0.0, 0.0, 0.0, 0.0, 0.0, 0.0, 0.0, 0.0, 0.0, 0.0, 0.0, 0.0, 0.0, 0.0, 0.0, 0.0, 0.0, 0.0, 0.0, 0.0, 0.0, 0.0, 0.0, 0.0, 0.0, 0.0, 0.0, 0.0, 0.0, 0.0, 0.0, 0.0, 0.0, 0.0, 0.0, 0.0, 0.0, 0.0, 0.0, 0.0, 0.0, 0.0, 0.0, 0.0, 0.0, 0.0, 0.0, 0.0, 0.0, 0.0, 0.0, 0.0, 0.0, 0.0, 0.0, 0.0, 0.0, 0.0, 0.0, 0.0, 0.0, 0.0, 0.0, 0.0, 0.0, 0.0, 0.0, 0.0, 0.0, 0.0, 0.0, 0.0, 0.0, 0.0, 0.0, 0.0, 0.0, 0.0, 0.0, 0.0, 0.0, 0.0, 0.0, 0.0, 0.0, 0.0, 0.0, 0.0, 0.0, 0.0, 0.0, 0.0, 0.0, 0.0, 0.0, 0.0, 0.0, 0.0, 0.0, 0.0, 0.0, 0.0, 0.0, 0.0, 0.0, 0.0, 0.0, 0.0, 0.0, 0.0, 0.0, 0.0, 0.0, 0.0, 0.0, 0.0, 0.0, 0.0, 0.0, 0.0, 0.0, 0.0, 0.0, 0.0, 0.0, 0.0, 0.0, 0.0, 0.0, 0.0, 0.0, 0.0, 0.0, 0.0, 0.0, 0.0, 0.0, 0.0, 0.0, 0.0, 0.0, 0.0, 0.0, 0.0, 0.0, 0.0, 0.0, 0.0, 0.0, 0.0, 0.0, 0.0, 0.0, 0.0, 0.0, 0.0, 0.0, 0.0, 0.0, 0.0, 0.0, 0.0, 0.0, 0.0, 0.0, 0.0, 0.0, 0.0, 0.0, 0.0, 0.0, 0.0, 0.0, 0.0, 0.0, 0.0, 0.0, 0.0, 0.0, 0.0, 0.0, 0.0, 0.0, 0.0, 0.0, 0.0, 0.0, 0.0, 0.0, 0.0, 0.0, 0.0, 0.0, 0.0, 0.0, 0.0, 0.0, 0.0, 0.0, 0.0, 0.0, 0.0, 0.0, 0.0, 0.0, 0.0, 0.0, 0.0, 0.0, 0.0, 0.0, 0.0, 0.0, 0.0, 0.0, 0.0, 0.0, 0.0, 0.0, 0.0, 0.0, 0.0, 0.0, 0.0, 0.0, 0.0, 0.0, 0.0, 0.0, 0.0, 0.0, 0.0, 0.0, 0.0, 0.0, 0.0, 0.0, 0.0, 0.0, 0.0, 0.0, 0.0, 0.0, 0.0, 0.0, 0.0, 0.0, 0.0, 0.0, 0.0, 0.0, 0.0, 0.0, 0.0, 0.0, 0.0, 0.0, 0.0, 0.0, 0.0, 0.0, 0.0, 0.0, 0.0, 0.0, 0.0, 0.0, 0.0, 0.0, 0.0, 0.0, 0.0, 0.0, 0.0, 0.0, 0.0, 0.0, 0.0, 0.0, 0.0, 0.0, 0.0, 0.0, 0.0, 0.0, 0.0, 0.0, 0.0, 0.0, 0.0, 0.0, 0.0, 0.0, 0.0, 0.0, 0.0, 0.0, 0.0, 0.0, 0.0, 0.0, 0.0, 0.0, 0.0, 0.0, 0.0, 0.0, 0.0, 0.0, 0.0, 0.0, 0.0, 0.0, 0.0, 0.0, 0.0, 0.0, 0.0, 0.0, 0.0, 0.0, 0.0, 0.0, 0.0, 0.0, 0.0, 0.0, 0.0, 0.0, 0.0, 0.0, 0.0, 0.0, 0.0, 0.0, 0.0, 0.0, 0.0, 0.0, 0.0, 0.0, 0.0, 0.0, 0.0, 0.0, 0.0, 0.0, 0.0, 0.0, 0.0, 0.0, 0.0, 0.0, 0.0, 0.0, 0.0, 0.0, 0.0, 0.0, 0.0, 0.0, 0.0, 0.0, 0.0, 0.0, 0.0, 0.0, 0.0, 0.0, 0.0, 0.0, 0.0, 0.0, 0.0, 0.0, 0.0, 0.0, 0.0, 0.0, 0.0, 0.0, 0.0, 0.0, 0.0, 0.0, 0.0, 0.0, 0.0, 0.0, 0.0, 0.0, 0.0, 0.0, 0.0, 0.0, 0.0, 0.0, 0.0, 0.0, 0.0, 0.0, 0.0, 0.0, 0.0, 0.0, 0.0, 0.0, 0.0, 0.0, 0.0, 0.0, 0.0, 0.0, 0.0, 0.0, 0.0, 0.0, 0.0, 0.0, 0.0, 0.0, 0.0, 0.0, 0.0, 0.0, 0.0, 0.0, 0.0, 0.0, 0.0, 0.0, 0.0, 0.0, 0.0, 0.0, 0.0, 0.0, 0.0, 0.0, 0.0, 0.0, 0.0, 0.0, 0.0, 0.0, 0.0, 0.0, 0.0, 0.0, 0.0, 0.0, 0.0, 0.0, 0.0, 0.0, 0.0, 0.0, 0.0, 0.0, 0.0, 0.0, 0.0, 0.0, 0.0, 0.0, 0.0, 0.0, 0.0, 0.0, 0.0, 0.0, 0.0, 0.0, 0.0, 0.0, 0.0, 0.0, 0.0, 0.0, 0.0, 0.0, 0.0, 0.0, 0.0, 0.0, 0.0, 0.0, 0.0, 0.0, 0.0, 0.0, 0.0, 0.0, 0.0, 0.0, 0.0, 0.0, 0.0, 0.0, 0.0, 0.0, 0.0, 0.0, 0.0, 0.0, 0.0, 0.0, 0.0, 0.0, 0.0, 0.0, 0.0, 0.0, 0.0, 0.0, 0.0, 0.0, 0.0, 0.0, 0.0, 0.0, 0.0, 0.0, 0.0, 0.0, 0.0, 0.0, 0.0, 0.0, 0.0, 0.0, 0.0, 0.0, 0.0, 0.0, 0.0, 0.0, 0.0, 0.0, 0.0, 0.0, 0.0, 0.0, 0.0, 0.0, 0.0, 0.0, 0.0, 0.0, 0.0, 0.0, 0.0, 0.0, 0.0, 0.0, 0.0, 0.0, 0.0, 0.0, 0.0, 0.0, 0.0, 0.0, 0.0, 0.0, 0.0, 0.0, 0.0, 0.0, 0.0, 0.0, 0.0, 0.0, 0.0, 0.0, 0.0, 0.0, 0.0, 0.0, 0.0, 0.0, 0.0, 0.0, 0.0, 0.0, 0.0, 0.0, 0.0, 0.0, 0.0, 0.0, 0.0, 0.0, 0.0, 0.0, 0.0, 0.0, 0.0, 0.0, 0.0, 0.0, 0.0, 0.0, 0.0, 0.0, 0.0, 0.0, 0.0, 0.0, 0.0, 0.0, 0.0, 0.0, 0.0, 0.0, 0.0, 0.0, 0.0, 0.0, 0.0, 0.0, 0.0, 0.0, 0.0, 0.0, 0.0, 0.0, 0.0, 0.0, 0.0, 0.0, 0.0, 0.0, 0.0, 0.0, 0.0, 0.0, 0.0, 0.0, 0.0, 0.0, 0.0, 0.0, 0.0, 0.0, 0.0, 0.0, 0.0, 0.0, 0.0, 0.0, 0.0, 0.0, 0.0, 0.0, 0.0, 0.0, 0.0, 0.0, 0.0, 0.0, 0.0, 0.0, 0.0, 0.0, 0.0, 0.0, 0.0, 0.0, 0.0, 0.0, 0.0, 0.0, 0.0, 0.0, 0.0, 0.0, 0.0, 0.0, 0.0, 0.0, 0.0, 0.0, 0.0, 0.0, 0.0, 0.0, 0.0, 0.0, 0.0, 0.0, 0.0, 0.0, 0.0, 0.0, 0.0, 0.0, 0.0, 0.0, 0.0, 0.0, 0.0, 0.0, 0.0, 0.0, 0.0, 0.0, 0.0, 0.0, 0.0, 0.0, 0.0, 0.0, 0.0, 0.0, 0.0, 0.0, 0.0, 0.0, 0.0, 0.0, 0.0, 0.0, 0.0, 0.0, 0.0, 0.0, 0.0, 0.0, 0.0, 0.0, 0.0, 0.0, 0.0, 0.0, 0.0, 0.0, 0.0, 0.0, 0.0, 0.0, 0.0, 0.0, 0.0, 0.0, 0.0, 0.0, 0.0, 0.0, 0.0, 0.0, 0.0, 0.0, 0.0, 0.0, 0.0, 0.0, 0.0, 0.0, 0.0, 0.0, 0.0, 0.0, 0.0, 0.0, 0.0, 0.0, 0.0, 0.0, 0.0, 0.0, 0.0, 0.0, 0.0, 0.0, 0.0, 0.0, 0.0, 0.0, 0.0, 0.0, 0.0, 0.0, 0.0, 0.0, 0.0, 0.0, 0.0, 0.0, 0.0, 0.0, 0.0, 0.0, 0.0, 0.0, 0.0, 0.0, 0.0, 0.0, 0.0, 0.0, 0.0, 0.0, 0.0, 0.0, 0.0, 0.0, 0.0, 0.0, 0.0, 0.0, 0.0, 0.0, 0.0, 0.0, 0.0, 0.0, 0.0, 0.0, 0.0, 0.0, 0.0, 0.0, 0.0, 0.0, 0.0, 0.0, 0.0, 0.0, 0.0, 0.0, 0.0, 0.0, 0.0, 0.0, 0.0, 0.0, 0.0, 0.0, 0.0, 0.0, 0.0, 0.0, 0.0, 0.0, 0.0, 0.0, 0.0, 0.0, 0.0, 0.0, 0.0, 0.0, 0.0, 0.0, 0.0, 0.0, 0.0, 0.0, 0.0, 0.0, 0.0, 0.0, 0.0, 0.0, 0.0, 0.0, 0.0, 0.0, 0.0, 0.0, 0.0, 0.0, 0.0, 0.0, 0.0, 0.0, 0.0, 0.0, 0.0, 0.0, 0.0, 0.0, 0.0, 0.0, 0.0, 0.0, 0.0, 0.0, 0.0, 0.0, 0.0, 0.0, 0.0, 0.0, 0.0, 0.0, 0.0, 0.0, 0.0, 0.0, 0.0, 0.0, 0.0, 0.0, 0.0, 0.0, 0.0, 0.0, 0.0, 0.0, 0.0, 0.0, 0.0, 0.0, 0.0, 0.0, 0.0, 0.0, 0.0, 0.0, 0.0, 0.0, 0.0, 0.0, 0.0, 0.0, 0.0, 0.0, 0.0, 0.0, 0.0, 0.0, 0.0, 0.0, 0.0, 0.0, 0.0, 0.0, 0.0, 0.0, 0.0, 0.0, 0.0, 0.0, 0.0, 0.0, 0.0, 0.0, 0.0, 0.0, 0.0, 0.0, 0.0, 0.0, 0.0, 0.0, 0.0, 0.0, 0.0, 0.0, 0.0, 0.0, 0.0, 0.0, 0.0, 0.0, 0.0, 0.0, 0.0, 0.0, 0.0, 0.0, 0.0, 0.0, 0.0, 0.0, 0.0, 0.0, 0.0, 0.0, 0.0, 0.0, 0.0, 0.0, 0.0, 0.0, 0.0, 0.0, 0.0, 0.0, 0.0, 0.0, 0.0, 0.0, 0.0, 0.0, 0.0, 0.0, 0.0, 0.0, 0.0, 0.0, 0.0, 0.0, 0.0, 0.0, 0.0, 0.0, 0.0, 0.0, 0.0, 0.0, 0.0, 0.0, 0.0, 0.0, 0.0, 0.0, 0.0, 0.0, 0.0, 0.0, 0.0, 0.0, 0.0, 0.0, 0.0, 0.0, 0.0, 0.0, 0.0, 0.0, 0.0, 0.0, 0.0, 0.0, 0.0, 0.0, 0.0, 0.0, 0.0, 0.0, 0.0, 0.0, 0.0, 0.0, 0.0, 0.0, 0.0, 0.0, 0.0, 0.0, 0.0, 0.0, 0.0, 0.0, 0.0, 0.0, 0.0, 0.0, 0.0, 0.0, 0.0, 0.0, 0.0, 0.0, 0.0, 0.0, 0.0, 0.0, 0.0, 0.0, 0.0, 0.0, 0.0, 0.0, 0.0, 0.0, 0.0, 0.0, 0.0, 0.0, 0.0, 0.0, 0.0, 0.0, 0.0, 0.0, 0.0, 0.0, 0.0, 0.0, 0.0, 0.0, 0.0, 0.0, 0.0, 0.0, 0.0, 0.0, 0.0, 0.0, 0.0, 0.0, 0.0, 0.0, 0.0, 0.0, 0.0, 0.0, 0.0, 0.0, 0.0, 0.0, 0.0, 0.0, 0.0, 0.0, 0.0, 0.0, 0.0, 0.0, 0.0, 0.0, 0.0, 0.0, 0.0, 0.0, 0.0, 0.0, 0.0, 0.0, 0.0, 0.0, 0.0, 0.0, 0.0, 0.0, 0.0, 0.0, 0.0, 0.0, 0.0, 0.0, 0.0, 0.0, 0.0, 0.0, 0.0, 0.0, 0.0, 0.0, 0.0, 0.0, 0.0, 0.0, 0.0, 0.0, 0.0, 0.0, 0.0, 0.0, 0.0, 0.0, 0.0, 0.0, 0.0, 0.0, 0.0, 0.0, 0.0, 0.0, 0.0, 0.0, 0.0, 0.0, 0.0, 0.0, 0.0, 0.0, 0.0, 0.0, 0.0, 0.0, 0.0, 0.0, 0.0, 0.0, 0.0, 0.0, 0.0, 0.0, 0.0, 0.0, 0.0, 0.0, 0.0, 0.0, 0.0, 0.0, 0.0, 0.0, 0.0, 0.0, 0.0, 0.0, 0.0, 0.0, 0.0, 0.0, 0.0, 0.0, 0.0, 0.0, 0.0, 0.0, 0.0, 0.0, 0.0, 0.0, 0.0, 0.0, 0.0, 0.0, 0.0, 0.0, 0.0, 0.0, 0.0, 0.0, 0.0, 0.0, 0.0, 0.0, 0.0, 0.0, 0.0, 0.0, 0.0, 0.0, 0.0, 0.0, 0.0, 0.0, 0.0, 0.0, 0.0, 0.0, 0.0, 0.0, 0.0, 0.0, 0.0, 0.0, 0.0, 0.0, 0.0, 0.0, 0.0, 0.0, 0.0, 0.0, 0.0, 0.0, 0.0, 0.0, 0.0, 0.0, 0.0, 0.0, 0.0, 0.0, 0.0, 0.0, 0.0, 0.0, 0.0, 0.0, 0.0, 0.0, 0.0, 0.0, 0.0, 0.0, 0.0, 0.0, 0.0, 0.0, 0.0, 0.0, 0.0, 0.0, 0.0, 0.0, 0.0, 0.0, 0.0, 0.0, 0.0, 0.0, 0.0, 0.0, 0.0, 0.0, 0.0, 0.0, 0.0, 0.0, 0.0, 0.0, 0.0, 0.0, 0.0, 0.0, 0.0, 0.0, 0.0, 0.0, 0.0, 0.0, 0.0, 0.0, 0.0, 0.0, 0.0, 0.0, 0.0, 0.0, 0.0, 0.0, 0.0, 0.0, 0.0, 0.0, 0.0, 0.0, 0.0, 0.0, 0.0, 0.0, 0.0, 0.0, 0.0, 0.0, 0.0, 0.0, 0.0, 0.0, 0.0, 0.0, 0.0, 0.0, 0.0, 0.0, 0.0, 0.0, 0.0, 0.0, 0.0, 0.0, 0.0, 0.0, 0.0, 0.0, 0.0, 0.0, 0.0, 0.0, 0.0, 0.0, 0.0, 0.0, 0.0, 0.0, 0.0, 0.0, 0.0, 0.0, 0.0, 0.0, 0.0, 0.0, 0.0, 0.0, 0.0, 0.0, 0.0, 0.0, 0.0, 0.0, 0.0, 0.0, 0.0, 0.0, 0.0, 0.0, 0.0, 0.0, 0.0, 0.0, 0.0, 0.0, 0.0, 0.0, 0.0, 0.0, 0.0, 0.0, 0.0, 0.0, 0.0, 0.0, 0.0, 0.0, 0.0, 0.0, 0.0, 0.0, 0.0, 0.0, 0.0, 0.0, 0.0, 0.0, 0.0, 0.0, 0.0, 0.0, 0.0, 0.0, 0.0, 0.0, 0.0, 0.0, 0.0, 0.0, 0.0, 0.0, 0.0, 0.0, 0.0, 0.0, 0.0, 0.0, 0.0, 0.0, 0.0, 0.0, 0.0, 0.0, 0.0, 0.0, 0.0, 0.0, 0.0, 0.0, 0.0, 0.0, 0.0, 0.0, 0.0, 0.0, 0.0, 0.0, 0.0, 0.0, 0.0, 0.0, 0.0, 0.0, 0.0, 0.0, 0.0, 0.0, 0.0, 0.0, 0.0, 0.0, 0.0, 0.0, 0.0, 0.0, 0.0, 0.0, 0.0, 0.0, 0.0, 0.0, 0.0, 0.0, 0.0, 0.0, 0.0, 0.0, 0.0, 0.0, 0.0, 0.0, 0.0, 0.0, 0.0, 0.0, 0.0, 0.0, 0.0, 0.0, 0.0, 0.0, 0.0, 0.0, 0.0, 0.0, 0.0, 0.0, 0.0, 0.0, 0.0, 0.0, 0.0, 0.0, 0.0, 0.0, 0.0, 0.0, 0.0, 0.0, 0.0, 0.0, 0.0, 0.0, 0.0, 0.0, 0.0, 0.0, 0.0, 0.0, 0.0, 0.0, 0.0, 0.0, 0.0, 0.0, 0.0, 0.0, 0.0, 0.0, 0.0, 0.0, 0.0, 0.0, 0.0, 0.0, 0.0, 0.0, 0.0, 0.0, 0.0, 0.0, 0.0, 0.0, 0.0, 0.0, 0.0, 0.0, 0.0, 0.0, 0.0, 0.0, 0.0, 0.0, 0.0, 0.0, 0.0, 0.0, 0.0, 0.0, 0.0, 0.0, 0.0, 0.0, 0.0, 0.0, 0.0, 0.0, 0.0, 0.0, 0.0, 0.0, 0.0, 0.0, 0.0, 0.0, 0.0, 0.0, 0.0, 0.0, 0.0, 0.0, 0.0, 0.0, 0.0, 0.0, 0.0, 0.0, 0.0, 0.0, 0.0, 0.0, 0.0, 0.0, 0.0, 0.0, 0.0, 0.0, 0.0, 0.0, 0.0, 0.0, 0.0, 0.0, 0.0, 0.0, 0.0, 0.0, 0.0, 0.0, 0.0, 0.0, 0.0, 0.0, 0.0, 0.0, 0.0, 0.0, 0.0, 0.0, 0.0, 0.0, 0.0, 0.0, 0.0, 0.0, 0.0, 0.0, 0.0, 0.0, 0.0, 0.0, 0.0, 0.0, 0.0, 0.0, 0.0, 0.0, 0.0, 0.0, 0.0, 0.0, 0.0, 0.0, 0.0, 0.0, 0.0, 0.0, 0.0, 0.0, 0.0, 0.0, 0.0, 0.0, 0.0, 0.0, 0.0, 0.0, 0.0, 0.0, 0.0, 0.0, 0.0, 0.0, 0.0, 0.0, 0.0, 0.0, 0.0, 0.0, 0.0, 0.0, 0.0, 0.0, 0.0, 0.0, 0.0, 0.0, 0.0, 0.0, 0.0, 0.0, 0.0, 0.0, 0.0, 0.0, 0.0, 0.0, 0.0, 0.0, 0.0, 0.0, 0.0, 0.0, 0.0, 0.0, 0.0, 0.0, 0.0, 0.0, 0.0, 0.0, 0.0, 0.0, 0.0, 0.0, 0.0, 0.0, 0.0, 0.0, 0.0, 0.0, 0.0, 0.0, 0.0, 0.0, 0.0, 0.0, 0.0, 0.0, 0.0, 0.0, 0.0, 0.0, 0.0, 0.0, 0.0, 0.0, 0.0, 0.0, 0.0, 0.0, 0.0, 0.0, 0.0, 0.0, 0.0, 0.0, 0.0, 0.0, 0.0, 0.0, 0.0, 0.0, 0.0, 0.0, 0.0, 0.0, 0.0, 0.0, 0.0, 0.0, 0.0, 0.0, 0.0, 0.0, 0.0, 0.0, 0.0, 0.0, 0.0, 0.0, 0.0, 0.0, 0.0, 0.0, 0.0, 0.0, 0.0, 0.0, 0.0, 0.0, 0.0, 0.0, 0.0, 0.0, 0.0, 0.0, 0.0, 0.0, 0.0, 0.0, 0.0, 0.0, 0.0, 0.0, 0.0, 0.0, 0.0, 0.0, 0.0, 0.0, 0.0, 0.0, 0.0, 0.0, 0.0, 0.0, 0.0, 0.0, 0.0, 0.0, 0.0, 0.0, 0.0, 0.0, 0.0, 0.0, 0.0, 0.0, 0.0, 0.0, 0.0, 0.0, 0.0, 0.0, 0.0, 0.0, 0.0, 0.0, 0.0, 0.0, 0.0, 0.0, 0.0, 0.0, 0.0, 0.0, 0.0, 0.0, 0.0, 0.0, 0.0, 0.0, 0.0, 0.0, 0.0, 0.0, 0.0, 0.0, 0.0, 0.0, 0.0, 0.0, 0.0, 0.0, 0.0, 0.0, 0.0, 0.0, 0.0, 0.0, 0.0, 0.0, 0.0, 0.0, 0.0, 0.0, 0.0, 0.0, 0.0, 0.0, 0.0, 0.0, 0.0, 0.0, 0.0, 0.0, 0.0, 0.0, 0.0, 0.0, 0.0, 0.0, 0.0, 0.0, 0.0, 0.0, 0.0, 0.0, 0.0, 0.0, 0.0, 0.0, 0.0, 0.0, 0.0, 0.0, 0.0, 0.0, 0.0, 0.0, 0.0, 0.0, 0.0, 0.0, 0.0, 0.0, 0.0, 0.0, 0.0, 0.0, 0.0, 0.0, 0.0, 0.0, 0.0, 0.0, 0.0, 0.0, 0.0, 0.0, 0.0, 0.0, 0.0, 0.0, 0.0, 0.0, 0.0, 0.0, 0.0, 0.0, 0.0, 0.0, 0.0, 0.0, 0.0, 0.0, 0.0, 0.0, 0.0, 0.0, 0.0, 0.0, 0.0, 0.0, 0.0, 0.0, 0.0, 0.0, 0.0, 0.0, 0.0, 0.0, 0.0, 0.0, 0.0, 0.0, 0.0, 0.0, 0.0, 0.0, 0.0, 0.0, 0.0, 0.0, 0.0, 0.0, 0.0, 0.0, 0.0, 0.0, 0.0, 0.0, 0.0, 0.0, 0.0, 0.0, 0.0, 0.0, 0.0, 0.0, 0.0, 0.0, 0.0, 0.0, 0.0, 0.0, 0.0, 0.0, 0.0, 0.0, 0.0, 0.0, 0.0, 0.0, 0.0, 0.0, 0.0, 0.0, 0.0, 0.0, 0.0, 0.0, 0.0, 0.0, 0.0, 0.0, 0.0, 0.0, 0.0, 0.0, 0.0, 0.0, 0.0, 0.0, 0.0, 0.0, 0.0, 0.0, 0.0, 0.0, 0.0, 0.0, 0.0, 0.0, 0.0, 0.0, 0.0, 0.0, 0.0, 0.0, 0.0, 0.0, 0.0, 0.0, 0.0, 0.0, 0.0, 0.0, 0.0, 0.0, 0.0, 0.0, 0.0, 0.0, 0.0, 0.0, 0.0, 0.0, 0.0, 0.0, 0.0, 0.0, 0.0, 0.0, 0.0, 0.0, 0.0, 0.0, 0.0, 0.0, 0.0, 0.0, 0.0, 0.0, 0.0, 0.0, 0.0, 0.0, 0.0, 0.0, 0.0, 0.0, 0.0, 0.0, 0.0, 0.0, 0.0, 0.0, 0.0, 0.0, 0.0, 0.0, 0.0, 0.0, 0.0, 0.0, 0.0, 0.0, 0.0, 0.0, 0.0, 0.0, 0.0, 0.0, 0.0, 0.0, 0.0, 0.0, 0.0, 0.0, 0.0, 0.0, 0.0])
me_cylinder_001.materials.append(mat_material_003)
me_cylinder_001.use_remesh_fix_poles = True
me_cylinder_001.use_remesh_preserve_attributes = False
me_cylinder_001.use_mirror_vertex_groups = False
me_cylinder_001.update()

# ---- objects
ob_light = bpy.data.objects.new('Light', light_light)
ob_camera = bpy.data.objects.new('Camera', cam_camera)
ob_toilet_paper_001 = bpy.data.objects.new('Toilet Paper.001', me_cylinder)
ob_toilet_paper_002 = bpy.data.objects.new('Toilet Paper.002', me_cylinder_002)
ob_toilet_paper_003 = bpy.data.objects.new('Toilet Paper.003', me_cylinder_001)

# ---- transforms, parenting, visibility, modifiers, constraints
ob_light.location = (4.332, -4.527, 4.797)
ob_light.rotation_euler = (0.6503, 0.05522, 1.866)
ob_light.lock_rotations_4d = False
ob_light.empty_display_type = 'ARROWS'
ob_light.color = (0.0, 0.0, 0.0, 0.0)
ob_light.lineart.crease_threshold = 0.0
ob_camera.location = (7.359, -6.926, 4.958)
ob_camera.rotation_euler = (1.109, 0.0, 0.8149)
ob_camera.lock_rotations_4d = False
ob_camera.empty_display_type = 'ARROWS'
ob_camera.color = (0.0, 0.0, 0.0, 0.0)
ob_camera.display_type = 'WIRE'
ob_camera.lineart.crease_threshold = 0.0
ob_toilet_paper_001.location = (0.0, 0.0, 0.0)
ob_toilet_paper_001.lineart.crease_threshold = 0.0
_m = ob_toilet_paper_001.modifiers.new('Auto Smooth', 'NODES')
_m.node_group = ng_auto_smooth
_gi = [s.identifier for s in ng_auto_smooth.interface.items_tree if s.item_type == 'SOCKET' and s.in_out == 'INPUT']
_m[_gi[1]] = 0.5236  # Angle
ob_toilet_paper_002.location = (0.0, 0.0, 0.0)
ob_toilet_paper_002.lineart.crease_threshold = 0.0
_m = ob_toilet_paper_002.modifiers.new('Auto Smooth', 'NODES')
_m.node_group = ng_auto_smooth
_gi = [s.identifier for s in ng_auto_smooth.interface.items_tree if s.item_type == 'SOCKET' and s.in_out == 'INPUT']
_m[_gi[1]] = 0.5236  # Angle
ob_toilet_paper_003.location = (0.0, 0.0, 0.0)
ob_toilet_paper_003.lineart.crease_threshold = 0.0
_m = ob_toilet_paper_003.modifiers.new('Subdivision', 'SUBSURF')
_m.uv_smooth = 'PRESERVE_CORNERS'
_m.levels = 2
_m = ob_toilet_paper_003.modifiers.new('Auto Smooth', 'NODES')
_m.node_group = ng_auto_smooth
_gi = [s.identifier for s in ng_auto_smooth.interface.items_tree if s.item_type == 'SOCKET' and s.in_out == 'INPUT']
_m[_gi[1]] = 0.5236  # Angle

# ---- collection membership
col_collection.objects.link(ob_light)
col_collection.objects.link(ob_camera)
col_toilet_paper.objects.link(ob_toilet_paper_001)
col_toilet_paper.objects.link(ob_toilet_paper_002)
col_toilet_paper.objects.link(ob_toilet_paper_003)

# ---- scene / render settings (as saved in the file)
scene.camera = ob_camera
scene.frame_start = 1; scene.frame_end = 250; scene.frame_set(1)
scene.render.engine = 'BLENDER_EEVEE_NEXT'
scene.cycles.use_denoising = False
scene.cycles.samples = 128
scene.cycles.sampling_pattern = 'TABULATED_SOBOL'
scene.cycles.use_adaptive_sampling = False
scene.cycles.use_light_tree = False
scene.eevee.use_gtao = True
scene.view_settings.view_transform = 'Filmic'
bpy.context.view_layer.update()
